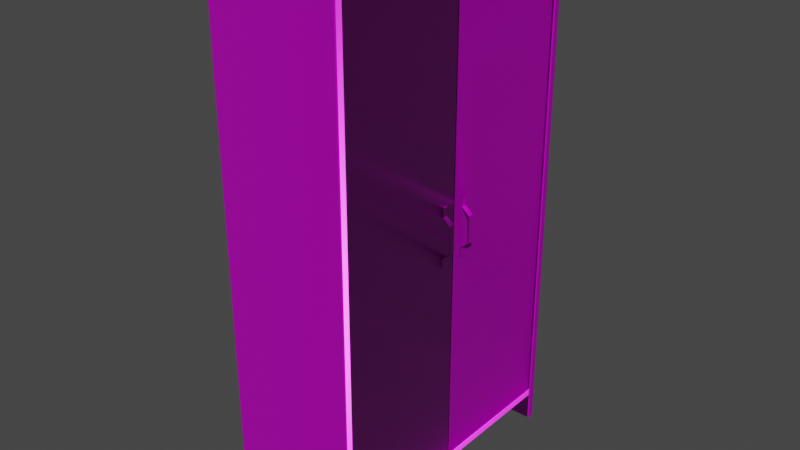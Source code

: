 # Source: shelf_1.blend  (saved by Blender 2.81.16; exported with 4.5.12 LTS)
import bpy
from mathutils import Matrix  # noqa: F401  (used for matrix-valued properties, if any)

bpy.ops.wm.read_factory_settings(use_empty=True)
scene = bpy.context.scene
scene.name = 'Scene'

# ---- images (referenced by path relative to the original .blend; pixels are not part of the script)
import os
ASSET_DIR = os.environ.get("B2B_ASSET_DIR", "")  # directory of the original .blend (textures are referenced by path, not embedded)
HERE = os.path.dirname(os.path.abspath(__file__))  # packed textures are extracted next to this script under _unpacked/

def load_image(name, relpath, width, height, colorspace="sRGB"):
    """Load a texture the original file referenced (path relative to the .blend, or extracted next to this script)."""
    p = next((c for c in (os.path.join(HERE, relpath), os.path.join(ASSET_DIR, relpath)) if relpath and os.path.exists(c)), "")
    if p:
        img = bpy.data.images.load(p, check_existing=True)
        img.name = name
    else:  # same state as the original file: an image datablock whose file is absent (Cycles renders it pink)
        img = bpy.data.images.new(name, width, height)
        img.source = "FILE"
        img.filepath = "//" + (relpath or name)
    img.colorspace_settings.name = colorspace
    return img
img_defaultmaterial_color_ao_png = load_image('DefaultMaterial_Color+AO.png', 'Blender Textures/DefaultMaterial_Color+AO.png', 1024, 1024, 'sRGB')
img_defaultmaterial_height_png = load_image('DefaultMaterial_Height.png', 'Blender Textures/DefaultMaterial_Height.png', 1024, 1024, 'Non-Color')
img_defaultmaterial_metallic_png = load_image('DefaultMaterial_Metallic.png', 'Blender Textures/DefaultMaterial_Metallic.png', 1024, 1024, 'Non-Color')
img_defaultmaterial_roughness_png = load_image('DefaultMaterial_Roughness.png', 'Blender Textures/DefaultMaterial_Roughness.png', 1024, 1024, 'Non-Color')
img_defaultmaterial_normal_png = load_image('DefaultMaterial_Normal.png', 'Blender Textures/DefaultMaterial_Normal.png', 1024, 1024, 'Non-Color')

# ---- materials (node trees are filled in below, after node groups)
mat_material_001 = bpy.data.materials.new('Material.001')
mat_material_001.use_transparent_shadow = False

# ---- node groups
ng_auto_smooth = bpy.data.node_groups.new('Auto Smooth', 'GeometryNodeTree')
_s = ng_auto_smooth.interface.new_socket(name='Geometry', in_out='OUTPUT', socket_type='NodeSocketGeometry')
_s = ng_auto_smooth.interface.new_socket(name='Geometry', in_out='INPUT', socket_type='NodeSocketGeometry')
_s = ng_auto_smooth.interface.new_socket(name='Angle', in_out='INPUT', socket_type='NodeSocketFloat')
_s.subtype = 'ANGLE'
_s.min_value = 0.0
_s.max_value = 3.142
ng_auto_smooth.is_modifier = True
_N = ng_auto_smooth.nodes; _L = ng_auto_smooth.links
n0 = _N.new('NodeGroupOutput'); n0.name = 'Group Output'; n0.location = (480, -100)
n1 = _N.new('NodeGroupInput'); n1.name = 'Group Input'; n1.location = (-420, -300)
n2 = _N.new('NodeGroupInput'); n2.name = 'Group Input.001'; n2.location = (-60, -100)
n3 = _N.new('GeometryNodeSetShadeSmooth'); n3.name = 'Set Shade Smooth'; n3.location = (120, -100)
n3.domain = 'EDGE'
n4 = _N.new('GeometryNodeSetShadeSmooth'); n4.name = 'Set Shade Smooth.001'; n4.location = (300, -100)
n5 = _N.new('GeometryNodeInputMeshEdgeAngle'); n5.name = 'Edge Angle'; n5.location = (-420, -220)
n6 = _N.new('GeometryNodeInputEdgeSmooth'); n6.name = 'Is Edge Smooth'; n6.location = (-60, -160)
n7 = _N.new('GeometryNodeInputShadeSmooth'); n7.name = 'Is Face Smooth'; n7.location = (-240, -340)
n8 = _N.new('FunctionNodeBooleanMath'); n8.name = 'Boolean Math'; n8.location = (-60, -220)
n9 = _N.new('FunctionNodeCompare'); n9.name = 'Compare'; n9.location = (-240, -180)
n9.operation = 'LESS_EQUAL'
_L.new(n5.outputs[0], n9.inputs[0])
_L.new(n4.outputs[0], n0.inputs[0])
_L.new(n1.outputs[1], n9.inputs[1])
_L.new(n9.outputs[0], n8.inputs[0])
_L.new(n7.outputs[0], n8.inputs[1])
_L.new(n2.outputs[0], n3.inputs[0])
_L.new(n6.outputs[0], n3.inputs[1])
_L.new(n3.outputs[0], n4.inputs[0])
_L.new(n8.outputs[0], n3.inputs[2])
n0.is_active_output = True

# ---- material node trees
mat_material_001.use_nodes = True; mat_material_001.node_tree.nodes.clear()
_N = mat_material_001.node_tree.nodes; _L = mat_material_001.node_tree.links
n0 = _N.new('ShaderNodeOutputMaterial'); n0.name = 'Material Output'; n0.location = (300, 300)
n1 = _N.new('ShaderNodeBsdfPrincipled'); n1.name = 'Principled BSDF'; n1.location = (10, 300)
n1.distribution = 'GGX'
n1.subsurface_method = 'BURLEY'
n1.inputs[3].default_value = 1.45
n1.inputs[27].default_value = (0.0, 0.0, 0.0, 1.0)
n1.inputs[28].default_value = 1.0
n2 = _N.new('ShaderNodeTexImage'); n2.name = 'Image Texture'; n2.location = (-383, 507)
n2.image = img_defaultmaterial_color_ao_png
n3 = _N.new('ShaderNodeTexImage'); n3.name = 'Image Texture.001'; n3.location = (-920, -184)
n3.image = img_defaultmaterial_height_png
n4 = _N.new('ShaderNodeTexImage'); n4.name = 'Image Texture.003'; n4.location = (-379, 219)
n4.image = img_defaultmaterial_metallic_png
n5 = _N.new('ShaderNodeTexImage'); n5.name = 'Image Texture.004'; n5.location = (-384, -70)
n5.image = img_defaultmaterial_roughness_png
n6 = _N.new('ShaderNodeTexImage'); n6.name = 'Image Texture.002'; n6.location = (-909, -503)
n6.image = img_defaultmaterial_normal_png
n7 = _N.new('ShaderNodeBump'); n7.name = 'Bump'; n7.location = (-283, -386)
n7.inputs[0].default_value = 0.01
n7.inputs[1].default_value = 8.0
n7.inputs[2].default_value = 1.0
n8 = _N.new('ShaderNodeNormalMap'); n8.name = 'Normal Map'; n8.location = (-541, -548)
_L.new(n1.outputs[0], n0.inputs[0])
_L.new(n2.outputs[0], n1.inputs[0])
_L.new(n4.outputs[0], n1.inputs[1])
_L.new(n5.outputs[0], n1.inputs[2])
_L.new(n6.outputs[0], n8.inputs[1])
_L.new(n8.outputs[0], n7.inputs[4])
_L.new(n3.outputs[0], n7.inputs[3])
_L.new(n7.outputs[0], n1.inputs[5])
n0.is_active_output = True

# ---- world
world_world = bpy.data.worlds.new('World'); scene.world = world_world
world_world.use_nodes = True; world_world.node_tree.nodes.clear()
_N = world_world.node_tree.nodes; _L = world_world.node_tree.links
n0 = _N.new('ShaderNodeOutputWorld'); n0.name = 'World Output'; n0.location = (300, 300)
n1 = _N.new('ShaderNodeBackground'); n1.name = 'Background'; n1.location = (10, 300)
n1.inputs[0].default_value = (0.05088, 0.05088, 0.05088, 1.0)
_L.new(n1.outputs[0], n0.inputs[0])
n0.is_active_output = True
world_world.color = (0.05088, 0.05088, 0.05088)
world_world.use_sun_shadow = False
world_world.sun_shadow_jitter_overblur = 0.0

# ---- meshes
me_plane_001 = bpy.data.meshes.new('Plane.001')
me_plane_001.from_pydata([(-0.245, -0.52, 1.99), (0.245, -0.52, 1.99), (-0.245, 0.52, 1.99), (0.245, 0.52, 1.99), (-0.245, -0.52, 1.96), (0.245, -0.52, 1.96), (-0.245, 0.52, 1.96), (0.245, 0.52, 1.96), (0.24, -0.52, 1.95), (0.24, -0.002, 1.95), (0.24, -0.52, 0.15), (0.24, -0.002, 0.15), (0.22, -0.52, 1.95), (0.22, -0.002, 1.95), (0.22, -0.52, 0.15), (0.22, -0.002, 0.15), (-0.235, -0.52, 1.96), (-0.235, -0.52, 0.14), (-0.235, 0.52, 1.96), (-0.235, 0.52, 0.14), (0.24, -0.06, 1.16), (0.24, -0.06, 0.94), (0.24, -0.04, 1.16), (0.24, -0.04, 0.94), (0.27, -0.06, 1.1), (0.27, -0.04, 1.1), (0.27, -0.06, 1.0), (0.27, -0.04, 1.0), (0.24, -0.06, 0.975), (0.24, -0.04, 0.975), (0.24, -0.04, 1.125), (0.24, -0.06, 1.125), (0.243, -0.06, 1.16), (0.243, -0.06, 0.94), (0.243, -0.04, 1.16), (0.243, -0.04, 0.94), (0.2727, -0.06, 1.101), (0.2727, -0.04, 1.101), (0.2727, -0.06, 0.9987), (0.2727, -0.04, 0.9987), (0.2427, -0.06, 0.9737), (0.2427, -0.04, 0.9737), (0.2427, -0.04, 1.126), (0.2427, -0.06, 1.126), (0.24, -0.004707, 1.95), (0.24, -0.004707, 0.15), (0.22, -0.004707, 1.95), (0.22, -0.004707, 0.15), (0.24, -0.5179, 1.95), (0.24, -0.5179, 0.15), (0.22, -0.5179, 1.95), (0.22, -0.5179, 0.15), (0.24, -0.002, 0.1532), (0.24, -0.52, 0.1532), (0.22, -0.002, 0.1532), (0.22, -0.52, 0.1532), (0.22, -0.004707, 0.1532), (0.24, -0.004707, 0.1532), (0.24, -0.5179, 0.1532), (0.22, -0.5179, 0.1532), (0.24, -0.52, 1.948), (0.22, -0.52, 1.948), (0.24, -0.004707, 1.948), (0.24, -0.5179, 1.948), (0.24, -0.002, 1.948), (0.22, -0.002, 1.948), (0.22, -0.004707, 1.948), (0.22, -0.5179, 1.948), (0.2386, -0.52, 1.95), (0.2386, -0.52, 0.15), (0.2386, -0.002, 0.15), (0.2386, -0.002, 1.95), (0.2386, -0.004707, 1.95), (0.2386, -0.004707, 0.15), (0.2386, -0.5179, 1.95), (0.2386, -0.5179, 0.15), (0.2386, -0.002, 0.1532), (0.2386, -0.52, 0.1532), (0.2386, -0.002, 1.948), (0.2386, -0.52, 1.948), (0.2214, -0.52, 1.95), (0.2214, -0.004707, 1.95), (0.2214, -0.004707, 0.15), (0.2214, -0.5179, 1.95), (0.2214, -0.5179, 0.15), (0.2214, -0.002, 0.1532), (0.2214, -0.52, 0.1532), (0.2214, -0.002, 1.948), (0.2214, -0.52, 1.948), (0.2214, -0.52, 0.15), (0.2214, -0.002, 0.15), (0.2214, -0.002, 1.95), (0.245, 0.52, 1.987), (0.245, -0.52, 1.987), (-0.245, -0.52, 1.987), (-0.245, 0.52, 1.987), (0.245, 0.52, 1.962), (0.245, -0.52, 1.962), (-0.245, -0.52, 1.962), (-0.245, 0.52, 1.962), (0.2387, -0.52, 1.99), (0.2387, 0.52, 1.99), (0.2387, -0.52, 1.96), (0.2387, 0.52, 1.96), (-0.2419, -0.52, 1.99), (-0.2419, 0.52, 1.99), (-0.2419, -0.52, 1.96), (-0.2419, 0.52, 1.96), (-0.2468, -0.5468, 0.0), (-0.25, -0.5468, 0.00321), (-0.2468, -0.55, 0.00321), (0.2468, -0.5468, 0.0), (0.2468, -0.55, 0.00321), (0.25, -0.5468, 0.00321), (-0.2468, -0.5468, 2.0), (-0.2468, -0.55, 1.997), (-0.25, -0.5468, 1.997), (0.2468, -0.5468, 2.0), (0.25, -0.5468, 1.997), (0.2468, -0.55, 1.997), (-0.2468, -0.5232, 0.0), (-0.2468, -0.52, 0.00321), (-0.25, -0.5232, 0.00321), (0.2468, -0.5232, 0.0), (0.25, -0.5232, 0.00321), (0.2468, -0.52, 0.00321), (-0.2468, -0.5232, 2.0), (-0.25, -0.5232, 1.997), (-0.2468, -0.52, 1.997), (0.2468, -0.5232, 2.0), (0.2468, -0.52, 1.997), (0.25, -0.5232, 1.997), (0.2461, -0.55, 0.00321), (0.2461, -0.5468, 0.0), (0.2461, -0.5468, 2.0), (0.2461, -0.55, 1.997), (0.2461, -0.5232, 0.0), (0.2461, -0.52, 0.00321), (0.2461, -0.52, 1.997), (0.2461, -0.5232, 2.0), (0.25, -0.5468, 1.996), (0.2468, -0.55, 1.996), (-0.25, -0.5468, 1.996), (-0.2468, -0.55, 1.996), (0.2468, -0.52, 1.996), (0.25, -0.5232, 1.996), (-0.2468, -0.52, 1.996), (-0.25, -0.5232, 1.996), (0.2461, -0.55, 1.996), (0.2461, -0.52, 1.996), (-0.2468, -0.5241, 0.0), (-0.25, -0.5241, 0.00321), (-0.2468, -0.5241, 2.0), (-0.25, -0.5241, 1.997), (0.25, -0.5241, 1.997), (0.2468, -0.5241, 2.0), (0.2468, -0.5241, 0.0), (0.25, -0.5241, 0.00321), (0.2461, -0.5241, 0.0), (0.2461, -0.5241, 2.0), (0.25, -0.5241, 1.996), (-0.25, -0.5241, 1.996), (-0.25, -0.5463, 0.00321), (-0.2468, -0.5463, 2.0), (0.25, -0.5463, 1.997), (0.2468, -0.5463, 0.0), (-0.2468, -0.5463, 0.0), (-0.25, -0.5463, 1.997), (0.2468, -0.5463, 2.0), (0.25, -0.5463, 0.00321), (0.2461, -0.5463, 0.0), (0.2461, -0.5463, 2.0), (0.25, -0.5463, 1.996), (-0.25, -0.5463, 1.996), (-0.2454, -0.5468, 0.0), (-0.2454, -0.55, 1.997), (-0.2454, -0.52, 0.00321), (-0.2454, -0.5232, 2.0), (-0.2454, -0.55, 0.00321), (-0.2454, -0.5468, 2.0), (-0.2454, -0.5232, 0.0), (-0.2454, -0.52, 1.997), (-0.2454, -0.52, 1.996), (-0.2454, -0.55, 1.996), (-0.2454, -0.5241, 0.0), (-0.2454, -0.5241, 2.0), (-0.2454, -0.5463, 2.0), (-0.2454, -0.5463, 0.0), (0.25, -0.5468, 0.004028), (-0.2468, -0.55, 0.004028), (0.2468, -0.52, 0.004028), (-0.25, -0.5232, 0.004028), (0.2461, -0.55, 0.004028), (0.2468, -0.55, 0.004028), (-0.25, -0.5468, 0.004028), (0.25, -0.5232, 0.004028), (-0.2468, -0.52, 0.004028), (0.2461, -0.52, 0.004028), (0.25, -0.5241, 0.004028), (-0.25, -0.5241, 0.004028), (-0.25, -0.5463, 0.004028), (0.25, -0.5463, 0.004028), (-0.2454, -0.55, 0.004028), (-0.2454, -0.52, 0.004028), (0.24, -0.05912, 1.16), (0.24, -0.05912, 0.94), (0.27, -0.05912, 1.1), (0.27, -0.05912, 1.0), (0.24, -0.05912, 0.975), (0.24, -0.05912, 1.125), (0.243, -0.05912, 1.16), (0.243, -0.05912, 0.94), (0.2727, -0.05912, 1.101), (0.2727, -0.05912, 0.9987), (0.2427, -0.05912, 0.9737), (0.2427, -0.05912, 1.126), (0.24, -0.04081, 0.94), (0.27, -0.04081, 1.1), (0.27, -0.04081, 1.0), (0.24, -0.04081, 0.975), (0.24, -0.04081, 1.125), (0.243, -0.04081, 0.94), (0.2727, -0.04081, 1.101), (0.2727, -0.04081, 0.9987), (0.2427, -0.04081, 0.9737), (0.2427, -0.04081, 1.126), (0.24, -0.04081, 1.16), (0.243, -0.04081, 1.16), (0.24, -0.04, 1.159), (0.24, -0.06, 1.159), (0.243, -0.04, 1.159), (0.243, -0.06, 1.159), (0.243, -0.05912, 1.159), (0.24, -0.05912, 1.159), (0.243, -0.04081, 1.159), (0.24, -0.04081, 1.159), (0.24, -0.06, 0.9415), (0.24, -0.04, 0.9415), (0.243, -0.06, 0.9414), (0.243, -0.04, 0.9414), (0.243, -0.05912, 0.9414), (0.24, -0.05912, 0.9415), (0.243, -0.04081, 0.9414), (0.24, -0.04081, 0.9415), (0.27, -0.04, 1.001), (0.27, -0.06, 1.001), (0.2727, -0.04, 1.0), (0.2727, -0.06, 1.0), (0.2727, -0.05912, 1.0), (0.27, -0.05912, 1.001), (0.2727, -0.04081, 1.0), (0.27, -0.04081, 1.001), (0.2687, -0.04, 0.9989), (0.2687, -0.06, 0.9989), (0.2714, -0.04, 0.9977), (0.2714, -0.06, 0.9977), (0.2714, -0.05912, 0.9977), (0.2687, -0.05912, 0.9989), (0.2714, -0.04081, 0.9977), (0.2687, -0.04081, 0.9989), (0.2411, -0.06, 0.9759), (0.2438, -0.06, 0.9746), (0.2411, -0.05912, 0.9759), (0.2411, -0.04081, 0.9759), (0.2411, -0.04, 0.9759), (0.2438, -0.04, 0.9746), (0.2438, -0.05912, 0.9746), (0.2438, -0.04081, 0.9746), (0.24, -0.04, 0.9737), (0.2427, -0.04, 0.9724), (0.2427, -0.05912, 0.9724), (0.2427, -0.04081, 0.9724), (0.24, -0.06, 0.9737), (0.2427, -0.06, 0.9724), (0.24, -0.05912, 0.9737), (0.24, -0.04081, 0.9737), (0.27, -0.04, 1.099), (0.2727, -0.04, 1.1), (0.2727, -0.05912, 1.1), (0.2727, -0.04081, 1.1), (0.27, -0.06, 1.099), (0.2727, -0.06, 1.1), (0.27, -0.05912, 1.099), (0.27, -0.04081, 1.099), (0.2685, -0.06, 1.101), (0.2685, -0.04, 1.101), (0.2713, -0.06, 1.102), (0.2713, -0.04, 1.102), (0.2713, -0.05912, 1.102), (0.2685, -0.05912, 1.101), (0.2713, -0.04081, 1.102), (0.2685, -0.04081, 1.101), (0.2407, -0.04, 1.124), (0.2434, -0.04, 1.126), (0.2434, -0.05912, 1.126), (0.2434, -0.04081, 1.126), (0.2407, -0.06, 1.124), (0.2434, -0.06, 1.126), (0.2407, -0.05912, 1.124), (0.2407, -0.04081, 1.124), (0.24, -0.06, 1.126), (0.2427, -0.06, 1.127), (0.24, -0.05912, 1.126), (0.24, -0.04081, 1.126), (0.24, -0.04, 1.126), (0.2427, -0.04, 1.127), (0.2427, -0.05912, 1.127), (0.2427, -0.04081, 1.127), (0.1736, -0.52, 1.96), (0.1736, -0.52, 0.14), (0.1736, 0.52, 1.96), (0.1736, 0.52, 0.14), (0.24, 0.52, 1.95), (0.24, 0.002, 1.95), (0.24, 0.52, 0.15), (0.24, 0.002, 0.15), (0.22, 0.52, 1.95), (0.22, 0.002, 1.95), (0.22, 0.52, 0.15), (0.22, 0.002, 0.15), (0.24, 0.06, 1.16), (0.24, 0.06, 0.94), (0.24, 0.04, 1.16), (0.24, 0.04, 0.94), (0.27, 0.06, 1.1), (0.27, 0.04, 1.1), (0.27, 0.06, 1.0), (0.27, 0.04, 1.0), (0.24, 0.06, 0.975), (0.24, 0.04, 0.975), (0.24, 0.04, 1.125), (0.24, 0.06, 1.125), (0.243, 0.06, 1.16), (0.243, 0.06, 0.94), (0.243, 0.04, 1.16), (0.243, 0.04, 0.94), (0.2727, 0.06, 1.101), (0.2727, 0.04, 1.101), (0.2727, 0.06, 0.9987), (0.2727, 0.04, 0.9987), (0.2427, 0.06, 0.9737), (0.2427, 0.04, 0.9737), (0.2427, 0.04, 1.126), (0.2427, 0.06, 1.126), (0.24, 0.004707, 1.95), (0.24, 0.004707, 0.15), (0.22, 0.004707, 1.95), (0.22, 0.004707, 0.15), (0.24, 0.5179, 1.95), (0.24, 0.5179, 0.15), (0.22, 0.5179, 1.95), (0.22, 0.5179, 0.15), (0.24, 0.002, 0.1532), (0.24, 0.52, 0.1532), (0.22, 0.002, 0.1532), (0.22, 0.52, 0.1532), (0.22, 0.004707, 0.1532), (0.24, 0.004707, 0.1532), (0.24, 0.5179, 0.1532), (0.22, 0.5179, 0.1532), (0.24, 0.52, 1.948), (0.22, 0.52, 1.948), (0.24, 0.004707, 1.948), (0.24, 0.5179, 1.948), (0.24, 0.002, 1.948), (0.22, 0.002, 1.948), (0.22, 0.004707, 1.948), (0.22, 0.5179, 1.948), (0.2386, 0.52, 1.95), (0.2386, 0.52, 0.15), (0.2386, 0.002, 0.15), (0.2386, 0.002, 1.95), (0.2386, 0.004707, 1.95), (0.2386, 0.004707, 0.15), (0.2386, 0.5179, 1.95), (0.2386, 0.5179, 0.15), (0.2386, 0.002, 0.1532), (0.2386, 0.52, 0.1532), (0.2386, 0.002, 1.948), (0.2386, 0.52, 1.948), (0.2214, 0.52, 1.95), (0.2214, 0.004707, 1.95), (0.2214, 0.004707, 0.15), (0.2214, 0.5179, 1.95), (0.2214, 0.5179, 0.15), (0.2214, 0.002, 0.1532), (0.2214, 0.52, 0.1532), (0.2214, 0.002, 1.948), (0.2214, 0.52, 1.948), (0.2214, 0.52, 0.15), (0.2214, 0.002, 0.15), (0.2214, 0.002, 1.95), (-0.2468, 0.5468, 0.0), (-0.25, 0.5468, 0.00321), (-0.2468, 0.55, 0.00321), (0.2468, 0.5468, 0.0), (0.2468, 0.55, 0.00321), (0.25, 0.5468, 0.00321), (-0.2468, 0.5468, 2.0), (-0.2468, 0.55, 1.997), (-0.25, 0.5468, 1.997), (0.2468, 0.5468, 2.0), (0.25, 0.5468, 1.997), (0.2468, 0.55, 1.997), (-0.2468, 0.5232, 0.0), (-0.2468, 0.52, 0.00321), (-0.25, 0.5232, 0.00321), (0.2468, 0.5232, 0.0), (0.25, 0.5232, 0.00321), (0.2468, 0.52, 0.00321), (-0.2468, 0.5232, 2.0), (-0.25, 0.5232, 1.997), (-0.2468, 0.52, 1.997), (0.2468, 0.5232, 2.0), (0.2468, 0.52, 1.997), (0.25, 0.5232, 1.997), (0.2461, 0.55, 0.00321), (0.2461, 0.5468, 0.0), (0.2461, 0.5468, 2.0), (0.2461, 0.55, 1.997), (0.2461, 0.5232, 0.0), (0.2461, 0.52, 0.00321), (0.2461, 0.52, 1.997), (0.2461, 0.5232, 2.0), (0.25, 0.5468, 1.996), (0.2468, 0.55, 1.996), (-0.25, 0.5468, 1.996), (-0.2468, 0.55, 1.996), (0.2468, 0.52, 1.996), (0.25, 0.5232, 1.996), (-0.2468, 0.52, 1.996), (-0.25, 0.5232, 1.996), (0.2461, 0.55, 1.996), (0.2461, 0.52, 1.996), (-0.2468, 0.5241, 0.0), (-0.25, 0.5241, 0.00321), (-0.2468, 0.5241, 2.0), (-0.25, 0.5241, 1.997), (0.25, 0.5241, 1.997), (0.2468, 0.5241, 2.0), (0.2468, 0.5241, 0.0), (0.25, 0.5241, 0.00321), (0.2461, 0.5241, 0.0), (0.2461, 0.5241, 2.0), (0.25, 0.5241, 1.996), (-0.25, 0.5241, 1.996), (-0.25, 0.5463, 0.00321), (-0.2468, 0.5463, 2.0), (0.25, 0.5463, 1.997), (0.2468, 0.5463, 0.0), (-0.2468, 0.5463, 0.0), (-0.25, 0.5463, 1.997), (0.2468, 0.5463, 2.0), (0.25, 0.5463, 0.00321), (0.2461, 0.5463, 0.0), (0.2461, 0.5463, 2.0), (0.25, 0.5463, 1.996), (-0.25, 0.5463, 1.996), (-0.2454, 0.5468, 0.0), (-0.2454, 0.55, 1.997), (-0.2454, 0.52, 0.00321), (-0.2454, 0.5232, 2.0), (-0.2454, 0.55, 0.00321), (-0.2454, 0.5468, 2.0), (-0.2454, 0.5232, 0.0), (-0.2454, 0.52, 1.997), (-0.2454, 0.52, 1.996), (-0.2454, 0.55, 1.996), (-0.2454, 0.5241, 0.0), (-0.2454, 0.5241, 2.0), (-0.2454, 0.5463, 2.0), (-0.2454, 0.5463, 0.0), (0.25, 0.5468, 0.004028), (-0.2468, 0.55, 0.004028), (0.2468, 0.52, 0.004028), (-0.25, 0.5232, 0.004028), (0.2461, 0.55, 0.004028), (0.2468, 0.55, 0.004028), (-0.25, 0.5468, 0.004028), (0.25, 0.5232, 0.004028), (-0.2468, 0.52, 0.004028), (0.2461, 0.52, 0.004028), (0.25, 0.5241, 0.004028), (-0.25, 0.5241, 0.004028), (-0.25, 0.5463, 0.004028), (0.25, 0.5463, 0.004028), (-0.2454, 0.55, 0.004028), (-0.2454, 0.52, 0.004028), (0.24, 0.05912, 1.16), (0.24, 0.05912, 0.94), (0.27, 0.05912, 1.1), (0.27, 0.05912, 1.0), (0.24, 0.05912, 0.975), (0.24, 0.05912, 1.125), (0.243, 0.05912, 1.16), (0.243, 0.05912, 0.94), (0.2727, 0.05912, 1.101), (0.2727, 0.05912, 0.9987), (0.2427, 0.05912, 0.9737), (0.2427, 0.05912, 1.126), (0.24, 0.04081, 0.94), (0.27, 0.04081, 1.1), (0.27, 0.04081, 1.0), (0.24, 0.04081, 0.975), (0.24, 0.04081, 1.125), (0.243, 0.04081, 0.94), (0.2727, 0.04081, 1.101), (0.2727, 0.04081, 0.9987), (0.2427, 0.04081, 0.9737), (0.2427, 0.04081, 1.126), (0.24, 0.04081, 1.16), (0.243, 0.04081, 1.16), (0.24, 0.04, 1.159), (0.24, 0.06, 1.159), (0.243, 0.04, 1.159), (0.243, 0.06, 1.159), (0.243, 0.05912, 1.159), (0.24, 0.05912, 1.159), (0.243, 0.04081, 1.159), (0.24, 0.04081, 1.159), (0.24, 0.06, 0.9415), (0.24, 0.04, 0.9415), (0.243, 0.06, 0.9414), (0.243, 0.04, 0.9414), (0.243, 0.05912, 0.9414), (0.24, 0.05912, 0.9415), (0.243, 0.04081, 0.9414), (0.24, 0.04081, 0.9415), (0.27, 0.04, 1.001), (0.27, 0.06, 1.001), (0.2727, 0.04, 1.0), (0.2727, 0.06, 1.0), (0.2727, 0.05912, 1.0), (0.27, 0.05912, 1.001), (0.2727, 0.04081, 1.0), (0.27, 0.04081, 1.001), (0.2687, 0.04, 0.9989), (0.2687, 0.06, 0.9989), (0.2714, 0.04, 0.9977), (0.2714, 0.06, 0.9977), (0.2714, 0.05912, 0.9977), (0.2687, 0.05912, 0.9989), (0.2714, 0.04081, 0.9977), (0.2687, 0.04081, 0.9989), (0.2411, 0.06, 0.9759), (0.2438, 0.06, 0.9746), (0.2411, 0.05912, 0.9759), (0.2411, 0.04081, 0.9759), (0.2411, 0.04, 0.9759), (0.2438, 0.04, 0.9746), (0.2438, 0.05912, 0.9746), (0.2438, 0.04081, 0.9746), (0.24, 0.04, 0.9737), (0.2427, 0.04, 0.9724), (0.2427, 0.05912, 0.9724), (0.2427, 0.04081, 0.9724), (0.24, 0.06, 0.9737), (0.2427, 0.06, 0.9724), (0.24, 0.05912, 0.9737), (0.24, 0.04081, 0.9737), (0.27, 0.04, 1.099), (0.2727, 0.04, 1.1), (0.2727, 0.05912, 1.1), (0.2727, 0.04081, 1.1), (0.27, 0.06, 1.099), (0.2727, 0.06, 1.1), (0.27, 0.05912, 1.099), (0.27, 0.04081, 1.099), (0.2685, 0.06, 1.101), (0.2685, 0.04, 1.101), (0.2713, 0.06, 1.102), (0.2713, 0.04, 1.102), (0.2713, 0.05912, 1.102), (0.2685, 0.05912, 1.101), (0.2713, 0.04081, 1.102), (0.2685, 0.04081, 1.101), (0.2407, 0.04, 1.124), (0.2434, 0.04, 1.126), (0.2434, 0.05912, 1.126), (0.2434, 0.04081, 1.126), (0.2407, 0.06, 1.124), (0.2434, 0.06, 1.126), (0.2407, 0.05912, 1.124), (0.2407, 0.04081, 1.124), (0.24, 0.06, 1.126), (0.2427, 0.06, 1.127), (0.24, 0.05912, 1.126), (0.24, 0.04081, 1.126), (0.24, 0.04, 1.126), (0.2427, 0.04, 1.127), (0.2427, 0.05912, 1.127), (0.2427, 0.04081, 1.127), (-0.245, -0.52, 0.14), (0.245, -0.52, 0.14), (-0.245, 0.52, 0.14), (0.245, 0.52, 0.14), (-0.245, -0.52, 0.11), (0.245, -0.52, 0.11), (-0.245, 0.52, 0.11), (0.245, 0.52, 0.11), (0.245, 0.52, 0.1367), (0.245, -0.52, 0.1367), (-0.245, -0.52, 0.1367), (-0.245, 0.52, 0.1367), (0.245, 0.52, 0.1122), (0.245, -0.52, 0.1122), (-0.245, -0.52, 0.1122), (-0.245, 0.52, 0.1122), (0.2387, -0.52, 0.14), (0.2387, 0.52, 0.14), (0.2387, -0.52, 0.11), (0.2387, 0.52, 0.11), (-0.2419, -0.52, 0.14), (-0.2419, 0.52, 0.14), (-0.2419, -0.52, 0.11), (-0.2419, 0.52, 0.11)], [], [(199, 191, 122, 151), (160, 145, 131, 154), (149, 138, 130, 144), (185, 177, 126, 152), (148, 141, 119, 135), (57, 45, 11, 52), (56, 54, 15, 47), (88, 80, 12, 61), (84, 89, 14, 51), (85, 90, 15, 54), (81, 91, 13, 46), (17, 16, 18, 19), (243, 237, 23, 216), (291, 285, 25, 217), (251, 244, 27, 218), (263, 264, 29, 219), (303, 304, 30, 220), (242, 221, 35, 239), (290, 222, 37, 287), (250, 223, 39, 246), (267, 224, 41, 265), (307, 225, 42, 305), (204, 20, 32, 210), (236, 21, 33, 238), (216, 23, 35, 221), (228, 22, 34, 230), (284, 24, 36, 286), (276, 25, 37, 277), (245, 26, 38, 247), (252, 27, 39, 254), (260, 28, 40, 261), (268, 29, 41, 269), (292, 30, 42, 293), (300, 31, 43, 301), (83, 81, 46, 50), (90, 82, 47, 15), (59, 56, 47, 51), (58, 49, 45, 57), (53, 10, 49, 58), (55, 59, 51, 14), (80, 83, 50, 12), (82, 84, 51, 47), (61, 67, 59, 55), (60, 53, 58, 63), (63, 58, 57, 62), (67, 66, 56, 59), (87, 85, 54, 65), (89, 86, 55, 14), (66, 65, 54, 56), (62, 57, 52, 64), (44, 62, 64, 9), (46, 13, 65, 66), (91, 87, 65, 13), (50, 46, 66, 67), (48, 63, 62, 44), (8, 60, 63, 48), (12, 50, 67, 61), (86, 88, 61, 55), (53, 60, 79, 77), (9, 64, 78, 71), (10, 53, 77, 69), (64, 52, 76, 78), (45, 49, 75, 73), (8, 48, 74, 68), (11, 45, 73, 70), (48, 44, 72, 74), (44, 9, 71, 72), (52, 11, 70, 76), (49, 10, 69, 75), (60, 8, 68, 79), (77, 79, 88, 86), (71, 78, 87, 91), (69, 77, 86, 89), (78, 76, 85, 87), (73, 75, 84, 82), (68, 74, 83, 80), (70, 73, 82, 90), (74, 72, 81, 83), (72, 71, 91, 81), (76, 70, 90, 85), (75, 69, 89, 84), (79, 68, 80, 88), (6, 4, 98, 99), (95, 94, 0, 2), (104, 105, 2, 0), (4, 6, 107, 106), (107, 103, 102, 106), (101, 105, 104, 100), (3, 101, 100, 1), (102, 103, 7, 5), (7, 96, 97, 5), (93, 92, 3, 1), (97, 96, 92, 93), (99, 98, 94, 95), (108, 110, 109), (111, 113, 112), (114, 116, 115), (117, 119, 118), (120, 122, 121), (123, 125, 124), (126, 128, 127), (129, 131, 130), (132, 133, 111, 112), (134, 135, 119, 117), (188, 193, 112, 113), (142, 143, 115, 116), (136, 137, 125, 123), (138, 139, 129, 130), (190, 195, 124, 125), (146, 147, 127, 128), (150, 151, 122, 120), (163, 167, 116, 114), (164, 168, 117, 118), (165, 169, 113, 111), (158, 136, 123, 156), (184, 180, 136, 158), (181, 177, 139, 138), (180, 176, 137, 136), (179, 175, 135, 134), (178, 174, 133, 132), (183, 148, 135, 175), (155, 129, 139, 159), (182, 181, 138, 149), (203, 182, 149, 197), (202, 192, 148, 183), (196, 191, 147, 146), (130, 131, 145, 144), (194, 189, 143, 142), (118, 119, 141, 140), (192, 193, 141, 148), (197, 149, 144, 190), (198, 195, 145, 160), (153, 127, 147, 161), (167, 153, 161, 173), (201, 198, 160, 172), (168, 155, 159, 171), (187, 184, 158, 170), (170, 158, 156, 165), (123, 124, 157, 156), (131, 129, 155, 154), (126, 127, 153, 152), (166, 162, 151, 150), (186, 185, 152, 163), (172, 160, 154, 164), (200, 199, 151, 162), (194, 200, 162, 109), (140, 172, 164, 118), (179, 186, 163, 114), (108, 109, 162, 166), (133, 170, 165, 111), (174, 187, 170, 133), (117, 168, 171, 134), (188, 201, 172, 140), (116, 167, 173, 142), (156, 157, 169, 165), (154, 155, 168, 164), (152, 153, 167, 163), (108, 166, 187, 174), (134, 171, 186, 179), (171, 159, 185, 186), (166, 150, 184, 187), (189, 202, 183, 143), (196, 146, 182, 203), (146, 128, 181, 182), (143, 183, 175, 115), (110, 108, 174, 178), (114, 115, 175, 179), (120, 121, 176, 180), (128, 126, 177, 181), (150, 120, 180, 184), (159, 139, 177, 185), (121, 196, 203, 176), (110, 178, 202, 189), (113, 169, 201, 188), (142, 173, 200, 194), (173, 161, 199, 200), (169, 157, 198, 201), (157, 124, 195, 198), (137, 197, 190, 125), (132, 112, 193, 192), (109, 110, 189, 194), (121, 122, 191, 196), (178, 132, 192, 202), (176, 203, 197, 137), (144, 145, 195, 190), (140, 141, 193, 188), (161, 147, 191, 199), (21, 205, 211, 33), (226, 204, 210, 227), (301, 43, 215, 306), (261, 40, 214, 266), (247, 38, 213, 248), (286, 36, 212, 288), (238, 33, 211, 240), (300, 302, 209, 31), (260, 262, 208, 28), (245, 249, 207, 26), (284, 289, 206, 24), (236, 241, 205, 21), (22, 226, 227, 34), (205, 216, 221, 211), (306, 215, 225, 307), (266, 214, 224, 267), (248, 213, 223, 250), (288, 212, 222, 290), (240, 211, 221, 242), (302, 303, 220, 209), (262, 263, 219, 208), (249, 251, 218, 207), (289, 291, 217, 206), (241, 243, 216, 205), (204, 226, 235, 233), (210, 232, 234, 227), (20, 204, 233, 229), (32, 231, 232, 210), (20, 229, 231, 32), (304, 228, 230, 305), (227, 234, 230, 34), (226, 22, 228, 235), (274, 275, 243, 241), (270, 240, 242, 271), (272, 274, 241, 236), (273, 238, 240, 270), (23, 237, 239, 35), (272, 236, 238, 273), (271, 242, 239, 269), (275, 268, 237, 243), (282, 283, 251, 249), (278, 248, 250, 279), (280, 282, 249, 245), (281, 247, 248, 278), (280, 245, 247, 281), (27, 244, 246, 39), (279, 250, 246, 277), (283, 276, 244, 251), (207, 218, 259, 257), (213, 256, 258, 223), (26, 207, 257, 253), (38, 255, 256, 213), (26, 253, 255, 38), (264, 252, 254, 265), (223, 258, 254, 39), (218, 27, 252, 259), (29, 264, 265, 41), (257, 259, 263, 262), (256, 266, 267, 258), (253, 257, 262, 260), (255, 261, 266, 256), (253, 260, 261, 255), (258, 267, 265, 254), (259, 252, 264, 263), (219, 29, 268, 275), (224, 271, 269, 41), (28, 272, 273, 40), (40, 273, 270, 214), (28, 208, 274, 272), (214, 270, 271, 224), (208, 219, 275, 274), (237, 268, 269, 239), (217, 25, 276, 283), (222, 279, 277, 37), (24, 280, 281, 36), (36, 281, 278, 212), (24, 206, 282, 280), (212, 278, 279, 222), (206, 217, 283, 282), (244, 276, 277, 246), (298, 299, 291, 289), (294, 288, 290, 295), (296, 298, 289, 284), (297, 286, 288, 294), (25, 285, 287, 37), (296, 284, 286, 297), (295, 290, 287, 293), (299, 292, 285, 291), (220, 30, 292, 299), (225, 295, 293, 42), (31, 296, 297, 43), (43, 297, 294, 215), (31, 209, 298, 296), (215, 294, 295, 225), (209, 220, 299, 298), (285, 292, 293, 287), (30, 304, 305, 42), (233, 235, 303, 302), (232, 306, 307, 234), (229, 233, 302, 300), (231, 301, 306, 232), (229, 300, 301, 231), (234, 307, 305, 230), (235, 228, 304, 303), (309, 311, 310, 308), (483, 435, 406, 475), (444, 438, 415, 429), (433, 428, 414, 422), (469, 436, 410, 461), (432, 419, 403, 425), (357, 352, 315, 345), (356, 347, 319, 354), (388, 361, 316, 380), (384, 351, 318, 389), (385, 354, 319, 390), (381, 346, 317, 391), (527, 500, 323, 521), (575, 501, 325, 569), (535, 502, 327, 528), (547, 503, 329, 548), (587, 504, 330, 588), (526, 523, 335, 505), (574, 571, 337, 506), (534, 530, 339, 507), (551, 549, 341, 508), (591, 589, 342, 509), (488, 494, 332, 320), (520, 522, 333, 321), (500, 505, 335, 323), (512, 514, 334, 322), (568, 570, 336, 324), (560, 561, 337, 325), (529, 531, 338, 326), (536, 538, 339, 327), (544, 545, 340, 328), (552, 553, 341, 329), (576, 577, 342, 330), (584, 585, 343, 331), (383, 350, 346, 381), (390, 319, 347, 382), (359, 351, 347, 356), (358, 357, 345, 349), (353, 358, 349, 314), (355, 318, 351, 359), (380, 316, 350, 383), (382, 347, 351, 384), (361, 355, 359, 367), (360, 363, 358, 353), (363, 362, 357, 358), (367, 359, 356, 366), (387, 365, 354, 385), (389, 318, 355, 386), (366, 356, 354, 365), (362, 364, 352, 357), (344, 313, 364, 362), (346, 366, 365, 317), (391, 317, 365, 387), (350, 367, 366, 346), (348, 344, 362, 363), (312, 348, 363, 360), (316, 361, 367, 350), (386, 355, 361, 388), (353, 377, 379, 360), (313, 371, 378, 364), (314, 369, 377, 353), (364, 378, 376, 352), (345, 373, 375, 349), (312, 368, 374, 348), (315, 370, 373, 345), (348, 374, 372, 344), (344, 372, 371, 313), (352, 376, 370, 315), (349, 375, 369, 314), (360, 379, 368, 312), (377, 386, 388, 379), (371, 391, 387, 378), (369, 389, 386, 377), (378, 387, 385, 376), (373, 382, 384, 375), (368, 380, 383, 374), (370, 390, 382, 373), (374, 383, 381, 372), (372, 381, 391, 371), (376, 385, 390, 370), (375, 384, 389, 369), (379, 388, 380, 368), (392, 393, 394), (395, 396, 397), (398, 399, 400), (401, 402, 403), (404, 405, 406), (407, 408, 409), (410, 411, 412), (413, 414, 415), (416, 396, 395, 417), (418, 401, 403, 419), (472, 397, 396, 477), (426, 400, 399, 427), (420, 407, 409, 421), (422, 414, 413, 423), (474, 409, 408, 479), (430, 412, 411, 431), (434, 404, 406, 435), (447, 398, 400, 451), (448, 402, 401, 452), (449, 395, 397, 453), (442, 440, 407, 420), (468, 442, 420, 464), (465, 422, 423, 461), (464, 420, 421, 460), (463, 418, 419, 459), (462, 416, 417, 458), (467, 459, 419, 432), (439, 443, 423, 413), (466, 433, 422, 465), (487, 481, 433, 466), (486, 467, 432, 476), (480, 430, 431, 475), (414, 428, 429, 415), (478, 426, 427, 473), (402, 424, 425, 403), (476, 432, 425, 477), (481, 474, 428, 433), (482, 444, 429, 479), (437, 445, 431, 411), (451, 457, 445, 437), (485, 456, 444, 482), (452, 455, 443, 439), (471, 454, 442, 468), (454, 449, 440, 442), (407, 440, 441, 408), (415, 438, 439, 413), (410, 436, 437, 411), (450, 434, 435, 446), (470, 447, 436, 469), (456, 448, 438, 444), (484, 446, 435, 483), (478, 393, 446, 484), (424, 402, 448, 456), (463, 398, 447, 470), (392, 450, 446, 393), (417, 395, 449, 454), (458, 417, 454, 471), (401, 418, 455, 452), (472, 424, 456, 485), (400, 426, 457, 451), (440, 449, 453, 441), (438, 448, 452, 439), (436, 447, 451, 437), (392, 458, 471, 450), (418, 463, 470, 455), (455, 470, 469, 443), (450, 471, 468, 434), (473, 427, 467, 486), (480, 487, 466, 430), (430, 466, 465, 412), (427, 399, 459, 467), (394, 462, 458, 392), (398, 463, 459, 399), (404, 464, 460, 405), (412, 465, 461, 410), (434, 468, 464, 404), (443, 469, 461, 423), (405, 460, 487, 480), (394, 473, 486, 462), (397, 472, 485, 453), (426, 478, 484, 457), (457, 484, 483, 445), (453, 485, 482, 441), (441, 482, 479, 408), (421, 409, 474, 481), (416, 476, 477, 396), (393, 478, 473, 394), (405, 480, 475, 406), (462, 486, 476, 416), (460, 421, 481, 487), (428, 474, 479, 429), (424, 472, 477, 425), (445, 483, 475, 431), (321, 333, 495, 489), (510, 511, 494, 488), (585, 590, 499, 343), (545, 550, 498, 340), (531, 532, 497, 338), (570, 572, 496, 336), (522, 524, 495, 333), (584, 331, 493, 586), (544, 328, 492, 546), (529, 326, 491, 533), (568, 324, 490, 573), (520, 321, 489, 525), (322, 334, 511, 510), (489, 495, 505, 500), (590, 591, 509, 499), (550, 551, 508, 498), (532, 534, 507, 497), (572, 574, 506, 496), (524, 526, 505, 495), (586, 493, 504, 587), (546, 492, 503, 547), (533, 491, 502, 535), (573, 490, 501, 575), (525, 489, 500, 527), (488, 517, 519, 510), (494, 511, 518, 516), (320, 513, 517, 488), (332, 494, 516, 515), (320, 332, 515, 513), (588, 589, 514, 512), (511, 334, 514, 518), (510, 519, 512, 322), (558, 525, 527, 559), (554, 555, 526, 524), (556, 520, 525, 558), (557, 554, 524, 522), (323, 335, 523, 521), (556, 557, 522, 520), (555, 553, 523, 526), (559, 527, 521, 552), (566, 533, 535, 567), (562, 563, 534, 532), (564, 529, 533, 566), (565, 562, 532, 531), (564, 565, 531, 529), (327, 339, 530, 528), (563, 561, 530, 534), (567, 535, 528, 560), (491, 541, 543, 502), (497, 507, 542, 540), (326, 537, 541, 491), (338, 497, 540, 539), (326, 338, 539, 537), (548, 549, 538, 536), (507, 339, 538, 542), (502, 543, 536, 327), (329, 341, 549, 548), (541, 546, 547, 543), (540, 542, 551, 550), (537, 544, 546, 541), (539, 540, 550, 545), (537, 539, 545, 544), (542, 538, 549, 551), (543, 547, 548, 536), (503, 559, 552, 329), (508, 341, 553, 555), (328, 340, 557, 556), (340, 498, 554, 557), (328, 556, 558, 492), (498, 508, 555, 554), (492, 558, 559, 503), (521, 523, 553, 552), (501, 567, 560, 325), (506, 337, 561, 563), (324, 336, 565, 564), (336, 496, 562, 565), (324, 564, 566, 490), (496, 506, 563, 562), (490, 566, 567, 501), (528, 530, 561, 560), (582, 573, 575, 583), (578, 579, 574, 572), (580, 568, 573, 582), (581, 578, 572, 570), (325, 337, 571, 569), (580, 581, 570, 568), (579, 577, 571, 574), (583, 575, 569, 576), (504, 583, 576, 330), (509, 342, 577, 579), (331, 343, 581, 580), (343, 499, 578, 581), (331, 580, 582, 493), (499, 509, 579, 578), (493, 582, 583, 504), (569, 571, 577, 576), (330, 342, 589, 588), (517, 586, 587, 519), (516, 518, 591, 590), (513, 584, 586, 517), (515, 516, 590, 585), (513, 515, 585, 584), (518, 514, 589, 591), (519, 587, 588, 512), (598, 596, 606, 607), (603, 602, 592, 594), (612, 613, 594, 592), (596, 598, 615, 614), (615, 611, 610, 614), (609, 613, 612, 608), (595, 609, 608, 593), (610, 611, 599, 597), (599, 604, 605, 597), (601, 600, 595, 593), (605, 604, 600, 601), (607, 606, 602, 603)])
me_plane_001.polygons.foreach_set('use_smooth', [True] * 582)
_k = set([(0, 94), (0, 104), (1, 93), (1, 100), (2, 95), (2, 105), (3, 92), (3, 101), (4, 98), (4, 106), (5, 97), (5, 102), (6, 99), (6, 107), (7, 96), (7, 103), (16, 17), (16, 18), (17, 19), (18, 19), (92, 96), (93, 97), (94, 98), (95, 99), (100, 104), (101, 105), (102, 106), (103, 107), (308, 309), (308, 310), (309, 311), (310, 311), (592, 602), (592, 612), (593, 601), (593, 608), (594, 603), (594, 613), (595, 600), (595, 609), (596, 606), (596, 614), (597, 605), (597, 610), (598, 607), (598, 615), (599, 604), (599, 611), (600, 604), (601, 605), (602, 606), (603, 607), (608, 612), (609, 613), (610, 614), (611, 615)])
me_plane_001.attributes.new('sharp_edge', 'BOOLEAN', 'EDGE').data.foreach_set('value', [ (min(e.vertices), max(e.vertices)) in _k for e in me_plane_001.edges])
_uv = me_plane_001.uv_layers.new(name='UVMap')
_uv.uv.foreach_set('vector', [0.8643, 0.2361, 0.8642, 0.2361, 0.8642, 0.236, 0.8643, 0.236, 0.9043, 0.2362, 0.9042, 0.2362, 0.9042, 0.236, 0.9043, 0.236, 0.6274, 0.419, 0.6274, 0.4192, 0.6273, 0.4192, 0.6273, 0.419, 0.6137, 0.00776, 0.6137, 0.007572, 0.614, 0.007573, 0.614, 0.00776, 0.512, 0.01363, 0.5119, 0.01363, 0.5119, 0.01344, 0.512, 0.01342, 0.8493, 0.393, 0.8493, 0.3923, 0.8499, 0.3923, 0.8499, 0.393, 0.3512, 0.6471, 0.3512, 0.6476, 0.3505, 0.6476, 0.3505, 0.6471, 0.9782, 0.6071, 0.9782, 0.6076, 0.978, 0.6076, 0.978, 0.6071, 0.9644, 0.2355, 0.9644, 0.2351, 0.9647, 0.2351, 0.9647, 0.2355, 0.9644, 0.3429, 0.9644, 0.3423, 0.9647, 0.3423, 0.9647, 0.3429, 0.7232, 0.6471, 0.7232, 0.6476, 0.7229, 0.6476, 0.7229, 0.6471, 0.3832, 0.2218, 0.006633, 0.2218, 0.006633, 0.006633, 0.3832, 0.006633, 0.3733, 0.2948, 0.3732, 0.2948, 0.3732, 0.2945, 0.3733, 0.2945, 0.3733, 0.3309, 0.3732, 0.3309, 0.3732, 0.3305, 0.3733, 0.3305, 0.3733, 0.3101, 0.3732, 0.3101, 0.3732, 0.3098, 0.3733, 0.3098, 0.3733, 0.302, 0.3732, 0.302, 0.3732, 0.3017, 0.3733, 0.3017, 0.3733, 0.3387, 0.3732, 0.3387, 0.3732, 0.3386, 0.3733, 0.3386, 0.3545, 0.4188, 0.3545, 0.4185, 0.3546, 0.4185, 0.3546, 0.4188, 0.3545, 0.4551, 0.3545, 0.4547, 0.3546, 0.4547, 0.3546, 0.4551, 0.3545, 0.4338, 0.3545, 0.4335, 0.3546, 0.4335, 0.3546, 0.4338, 0.3545, 0.4257, 0.3545, 0.4255, 0.3546, 0.4255, 0.3546, 0.4257, 0.3545, 0.463, 0.3545, 0.4628, 0.3546, 0.4628, 0.3546, 0.463, 0.3771, 0.3458, 0.3773, 0.3458, 0.3773, 0.3464, 0.3771, 0.3464, 0.4417, 0.446, 0.442, 0.446, 0.442, 0.4466, 0.4417, 0.4466, 0.3733, 0.2945, 0.3732, 0.2945, 0.3732, 0.2939, 0.3733, 0.2939, 0.3573, 0.3392, 0.3573, 0.3394, 0.3566, 0.3394, 0.3566, 0.3392, 0.4086, 0.4519, 0.4089, 0.4522, 0.4086, 0.4528, 0.4083, 0.4525, 0.351, 0.3267, 0.351, 0.327, 0.3505, 0.3272, 0.3505, 0.3269, 0.4293, 0.4522, 0.4296, 0.4522, 0.4298, 0.4528, 0.4295, 0.4528, 0.3513, 0.306, 0.351, 0.3063, 0.3505, 0.306, 0.3507, 0.3058, 0.4345, 0.4462, 0.4347, 0.446, 0.435, 0.4465, 0.4348, 0.4468, 0.3573, 0.3008, 0.3573, 0.3011, 0.3567, 0.3008, 0.3567, 0.3006, 0.3571, 0.332, 0.3573, 0.3321, 0.3567, 0.3324, 0.3566, 0.3323, 0.4035, 0.446, 0.4037, 0.446, 0.4034, 0.4465, 0.4033, 0.4465, 0.7232, 0.5409, 0.7232, 0.6471, 0.7229, 0.6471, 0.7229, 0.5409, 0.9644, 0.3423, 0.9644, 0.3417, 0.9647, 0.3417, 0.9647, 0.3423, 0.3512, 0.5409, 0.3512, 0.6471, 0.3505, 0.6471, 0.3505, 0.5409, 0.7431, 0.393, 0.7431, 0.3923, 0.8493, 0.3923, 0.8493, 0.393, 0.7427, 0.393, 0.7427, 0.3923, 0.7431, 0.3923, 0.7431, 0.393, 0.3512, 0.5405, 0.3512, 0.5409, 0.3505, 0.5409, 0.3505, 0.5405, 0.7232, 0.5405, 0.7232, 0.5409, 0.7229, 0.5409, 0.7229, 0.5405, 0.9644, 0.3417, 0.9644, 0.2355, 0.9647, 0.2355, 0.9647, 0.3417, 0.7224, 0.5405, 0.7224, 0.5409, 0.3512, 0.5409, 0.3512, 0.5405, 0.7427, 0.7642, 0.7427, 0.393, 0.7431, 0.393, 0.7431, 0.7642, 0.7431, 0.7642, 0.7431, 0.393, 0.8493, 0.393, 0.8493, 0.7642, 0.7224, 0.5409, 0.7224, 0.6471, 0.3512, 0.6471, 0.3512, 0.5409, 0.9644, 0.7143, 0.9644, 0.3429, 0.9647, 0.3429, 0.9647, 0.7143, 0.9782, 0.2351, 0.9782, 0.2357, 0.978, 0.2357, 0.978, 0.2351, 0.7224, 0.6471, 0.7224, 0.6476, 0.3512, 0.6476, 0.3512, 0.6471, 0.8493, 0.7642, 0.8493, 0.393, 0.8499, 0.393, 0.8499, 0.7642, 0.8493, 0.7647, 0.8493, 0.7642, 0.8499, 0.7642, 0.8499, 0.7647, 0.7229, 0.6471, 0.7229, 0.6476, 0.7224, 0.6476, 0.7224, 0.6471, 0.9644, 0.7148, 0.9644, 0.7143, 0.9647, 0.7143, 0.9647, 0.7148, 0.7229, 0.5409, 0.7229, 0.6471, 0.7224, 0.6471, 0.7224, 0.5409, 0.7431, 0.7647, 0.7431, 0.7642, 0.8493, 0.7642, 0.8493, 0.7647, 0.7427, 0.7647, 0.7427, 0.7642, 0.7431, 0.7642, 0.7431, 0.7647, 0.7229, 0.5405, 0.7229, 0.5409, 0.7224, 0.5409, 0.7224, 0.5405, 0.9782, 0.2357, 0.9782, 0.6071, 0.978, 0.6071, 0.978, 0.2357, 0.9821, 0.2357, 0.9821, 0.6071, 0.9818, 0.6071, 0.9818, 0.2357, 0.9606, 0.7148, 0.9606, 0.7143, 0.9608, 0.7143, 0.9608, 0.7148, 0.9821, 0.2351, 0.9821, 0.2357, 0.9818, 0.2357, 0.9818, 0.2351, 0.9606, 0.7143, 0.9605, 0.3429, 0.9608, 0.3429, 0.9608, 0.7143, 0.9605, 0.3417, 0.9606, 0.2355, 0.9608, 0.2355, 0.9608, 0.3417, 0.727, 0.5405, 0.727, 0.5409, 0.7267, 0.5409, 0.7267, 0.5405, 0.9605, 0.3423, 0.9605, 0.3417, 0.9608, 0.3417, 0.9608, 0.3423, 0.727, 0.5409, 0.727, 0.6471, 0.7267, 0.6471, 0.7267, 0.5409, 0.727, 0.6471, 0.727, 0.6476, 0.7267, 0.6476, 0.7267, 0.6471, 0.9605, 0.3429, 0.9605, 0.3423, 0.9608, 0.3423, 0.9608, 0.3429, 0.9606, 0.2355, 0.9606, 0.2351, 0.9608, 0.2351, 0.9608, 0.2355, 0.9821, 0.6071, 0.9821, 0.6076, 0.9818, 0.6076, 0.9818, 0.6071, 0.9818, 0.2357, 0.9818, 0.6071, 0.9782, 0.6071, 0.9782, 0.2357, 0.9608, 0.7148, 0.9608, 0.7143, 0.9644, 0.7143, 0.9644, 0.7148, 0.9818, 0.2351, 0.9818, 0.2357, 0.9782, 0.2357, 0.9782, 0.2351, 0.9608, 0.7143, 0.9608, 0.3429, 0.9644, 0.3429, 0.9644, 0.7143, 0.9608, 0.3417, 0.9608, 0.2355, 0.9644, 0.2355, 0.9644, 0.3417, 0.7267, 0.5405, 0.7267, 0.5409, 0.7232, 0.5409, 0.7232, 0.5405, 0.9608, 0.3423, 0.9608, 0.3417, 0.9644, 0.3417, 0.9644, 0.3423, 0.7267, 0.5409, 0.7267, 0.6471, 0.7232, 0.6471, 0.7232, 0.5409, 0.7267, 0.6471, 0.7267, 0.6476, 0.7232, 0.6476, 0.7232, 0.6471, 0.9608, 0.3429, 0.9608, 0.3423, 0.9644, 0.3423, 0.9644, 0.3429, 0.9608, 0.2355, 0.9608, 0.2351, 0.9644, 0.2351, 0.9644, 0.2355, 0.9818, 0.6071, 0.9818, 0.6076, 0.9782, 0.6076, 0.9782, 0.6071, 0.2218, 0.752, 0.006633, 0.752, 0.006633, 0.7515, 0.2218, 0.7515, 0.2218, 0.7464, 0.006633, 0.7464, 0.006633, 0.7457, 0.2218, 0.7457, 0.9701, 0.2218, 0.9701, 0.006633, 0.9707, 0.006633, 0.9707, 0.2218, 0.006633, 0.752, 0.2218, 0.752, 0.2218, 0.7526, 0.006633, 0.7526, 0.2218, 0.7526, 0.2218, 0.852, 0.006633, 0.852, 0.006633, 0.7526, 0.8707, 0.006633, 0.9701, 0.006633, 0.9701, 0.2218, 0.8707, 0.2218, 0.8694, 0.006633, 0.8707, 0.006633, 0.8707, 0.2218, 0.8694, 0.2218, 0.006633, 0.852, 0.2218, 0.852, 0.2218, 0.8533, 0.006633, 0.8533, 0.8631, 0.006633, 0.8636, 0.006633, 0.8636, 0.2218, 0.8631, 0.2218, 0.8687, 0.2218, 0.8687, 0.006633, 0.8694, 0.006633, 0.8694, 0.2218, 0.8636, 0.2218, 0.8636, 0.006633, 0.8687, 0.006633, 0.8687, 0.2218, 0.2218, 0.7515, 0.006633, 0.7515, 0.006633, 0.7464, 0.2218, 0.7464, 0.8691, 0.2351, 0.8698, 0.2358, 0.8689, 0.236, 0.9091, 0.6546, 0.9089, 0.6537, 0.9098, 0.6539, 0.8691, 0.6547, 0.8689, 0.6538, 0.8698, 0.654, 0.9091, 0.2351, 0.9098, 0.2358, 0.9089, 0.236, 0.864, 0.2351, 0.8642, 0.236, 0.8633, 0.2358, 0.9039, 0.6546, 0.9032, 0.6539, 0.9041, 0.6537, 0.8639, 0.6547, 0.8632, 0.654, 0.8641, 0.6538, 0.904, 0.2351, 0.9042, 0.236, 0.9033, 0.2358, 0.512, 0.4259, 0.512, 0.4269, 0.5119, 0.4269, 0.5119, 0.4259, 0.512, 0.01249, 0.512, 0.01342, 0.5119, 0.01344, 0.5119, 0.01249, 0.909, 0.6536, 0.9099, 0.6537, 0.9098, 0.6539, 0.9089, 0.6537, 0.869, 0.6537, 0.8699, 0.6537, 0.8698, 0.654, 0.8689, 0.6538, 0.512, 0.4318, 0.512, 0.4327, 0.5119, 0.4327, 0.5119, 0.4318, 0.512, 0.006665, 0.512, 0.007606, 0.5119, 0.007606, 0.5119, 0.006665, 0.9032, 0.6537, 0.9041, 0.6536, 0.9041, 0.6537, 0.9032, 0.6539, 0.8631, 0.6537, 0.8641, 0.6537, 0.8641, 0.6538, 0.8632, 0.654, 0.8642, 0.2351, 0.8643, 0.236, 0.8642, 0.236, 0.864, 0.2351, 0.8689, 0.6548, 0.8689, 0.6538, 0.8689, 0.6538, 0.8691, 0.6547, 0.9089, 0.236, 0.909, 0.2351, 0.9091, 0.2351, 0.9089, 0.236, 0.9089, 0.6547, 0.9089, 0.6537, 0.9089, 0.6537, 0.9091, 0.6546, 0.512, 0.4316, 0.512, 0.4318, 0.5119, 0.4318, 0.5119, 0.4316, 0.6137, 0.4316, 0.6137, 0.4318, 0.512, 0.4318, 0.512, 0.4316, 0.6137, 0.006633, 0.6137, 0.007572, 0.512, 0.007606, 0.512, 0.006665, 0.6137, 0.4318, 0.6137, 0.4327, 0.512, 0.4327, 0.512, 0.4318, 0.6137, 0.01246, 0.6137, 0.0134, 0.512, 0.01342, 0.512, 0.01249, 0.6137, 0.426, 0.6137, 0.4269, 0.512, 0.4269, 0.512, 0.4259, 0.6137, 0.01363, 0.512, 0.01363, 0.512, 0.01342, 0.6137, 0.0134, 0.5119, 0.007793, 0.5119, 0.007606, 0.512, 0.007606, 0.512, 0.007793, 0.7291, 0.419, 0.7291, 0.4192, 0.6274, 0.4192, 0.6274, 0.419, 0.7291, 0.0068, 0.7291, 0.419, 0.6274, 0.419, 0.6274, 0.006798, 0.6137, 0.4258, 0.512, 0.4258, 0.512, 0.01363, 0.6137, 0.01363, 0.8633, 0.236, 0.8642, 0.2361, 0.8641, 0.6537, 0.8631, 0.6537, 0.9033, 0.2358, 0.9042, 0.236, 0.9042, 0.2362, 0.9033, 0.2361, 0.8689, 0.2361, 0.8699, 0.236, 0.8699, 0.6537, 0.869, 0.6537, 0.9089, 0.236, 0.9098, 0.2358, 0.9099, 0.2361, 0.9089, 0.2362, 0.512, 0.4258, 0.5119, 0.4258, 0.5119, 0.01363, 0.512, 0.01363, 0.6274, 0.006798, 0.6274, 0.419, 0.6273, 0.419, 0.6274, 0.006798, 0.9042, 0.6536, 0.9041, 0.6536, 0.9042, 0.2362, 0.9043, 0.2362, 0.8642, 0.6538, 0.8641, 0.6538, 0.8641, 0.6537, 0.8642, 0.6536, 0.8689, 0.6538, 0.8642, 0.6538, 0.8642, 0.6536, 0.8689, 0.6536, 0.9089, 0.6536, 0.9042, 0.6536, 0.9043, 0.2362, 0.9089, 0.2362, 0.5119, 0.01238, 0.5119, 0.007793, 0.512, 0.007793, 0.512, 0.01237, 0.6137, 0.427, 0.6137, 0.4316, 0.512, 0.4316, 0.512, 0.427, 0.512, 0.427, 0.512, 0.4316, 0.5119, 0.4316, 0.5119, 0.427, 0.9039, 0.6546, 0.9041, 0.6537, 0.9042, 0.6537, 0.9042, 0.6547, 0.9042, 0.236, 0.904, 0.2351, 0.9042, 0.2351, 0.9043, 0.236, 0.8639, 0.6547, 0.8641, 0.6538, 0.8642, 0.6538, 0.8642, 0.6548, 0.869, 0.2351, 0.8689, 0.236, 0.8643, 0.236, 0.8642, 0.2351, 0.6137, 0.01234, 0.6137, 0.00776, 0.614, 0.00776, 0.614, 0.01234, 0.9089, 0.2362, 0.9043, 0.2362, 0.9043, 0.236, 0.9089, 0.236, 0.8689, 0.2361, 0.8643, 0.2361, 0.8643, 0.236, 0.8689, 0.236, 0.8689, 0.2361, 0.8689, 0.2361, 0.8689, 0.236, 0.8689, 0.236, 0.9089, 0.2362, 0.9089, 0.2362, 0.9089, 0.236, 0.9089, 0.236, 0.6137, 0.01246, 0.6137, 0.01234, 0.614, 0.01234, 0.614, 0.01246, 0.8691, 0.2351, 0.8689, 0.236, 0.8689, 0.236, 0.869, 0.2351, 0.512, 0.4269, 0.512, 0.427, 0.5119, 0.427, 0.5119, 0.4269, 0.6137, 0.4269, 0.6137, 0.427, 0.512, 0.427, 0.512, 0.4269, 0.5119, 0.01249, 0.5119, 0.01238, 0.512, 0.01237, 0.512, 0.01249, 0.909, 0.6536, 0.9089, 0.6536, 0.9089, 0.2362, 0.9089, 0.2362, 0.8689, 0.6538, 0.8689, 0.6538, 0.8689, 0.6536, 0.869, 0.6537, 0.9042, 0.6547, 0.9042, 0.6537, 0.9089, 0.6537, 0.9089, 0.6547, 0.9043, 0.236, 0.9042, 0.2351, 0.909, 0.2351, 0.9089, 0.236, 0.8642, 0.6548, 0.8642, 0.6538, 0.8689, 0.6538, 0.8689, 0.6548, 0.614, 0.4269, 0.614, 0.427, 0.6137, 0.427, 0.6137, 0.4269, 0.512, 0.01249, 0.512, 0.01237, 0.6137, 0.01234, 0.6137, 0.01246, 0.512, 0.01237, 0.512, 0.007793, 0.6137, 0.00776, 0.6137, 0.01234, 0.614, 0.427, 0.614, 0.4316, 0.6137, 0.4316, 0.6137, 0.427, 0.614, 0.4258, 0.6137, 0.4258, 0.6137, 0.01363, 0.614, 0.01363, 0.7294, 0.0068, 0.7294, 0.419, 0.7291, 0.419, 0.7291, 0.0068, 0.7294, 0.419, 0.7294, 0.4192, 0.7291, 0.4192, 0.7291, 0.419, 0.614, 0.01363, 0.6137, 0.01363, 0.6137, 0.0134, 0.614, 0.0134, 0.614, 0.426, 0.614, 0.4269, 0.6137, 0.4269, 0.6137, 0.426, 0.614, 0.01246, 0.614, 0.0134, 0.6137, 0.0134, 0.6137, 0.01246, 0.614, 0.4318, 0.614, 0.4327, 0.6137, 0.4327, 0.6137, 0.4318, 0.614, 0.006633, 0.614, 0.007573, 0.6137, 0.007572, 0.6137, 0.006633, 0.614, 0.4316, 0.614, 0.4318, 0.6137, 0.4318, 0.6137, 0.4316, 0.512, 0.007793, 0.512, 0.007606, 0.6137, 0.007572, 0.6137, 0.00776, 0.7294, 0.006635, 0.7294, 0.0068, 0.7291, 0.0068, 0.7291, 0.006633, 0.614, 0.426, 0.6137, 0.426, 0.6137, 0.4258, 0.614, 0.4258, 0.9089, 0.6537, 0.9089, 0.6537, 0.9089, 0.6536, 0.909, 0.6536, 0.869, 0.6537, 0.8689, 0.6536, 0.8689, 0.2361, 0.8689, 0.2361, 0.8689, 0.6536, 0.8642, 0.6536, 0.8643, 0.2361, 0.8689, 0.2361, 0.9089, 0.6537, 0.9042, 0.6537, 0.9042, 0.6536, 0.9089, 0.6536, 0.9042, 0.6537, 0.9041, 0.6537, 0.9041, 0.6536, 0.9042, 0.6536, 0.6274, 0.006661, 0.6274, 0.006798, 0.6274, 0.006798, 0.6273, 0.006696, 0.512, 0.4259, 0.5119, 0.4259, 0.5119, 0.4258, 0.512, 0.4258, 0.8689, 0.236, 0.8698, 0.2358, 0.8699, 0.236, 0.8689, 0.2361, 0.8633, 0.2358, 0.8642, 0.236, 0.8642, 0.2361, 0.8633, 0.236, 0.6137, 0.426, 0.512, 0.4259, 0.512, 0.4258, 0.6137, 0.4258, 0.7291, 0.006633, 0.7291, 0.0068, 0.6274, 0.006798, 0.6274, 0.006661, 0.9033, 0.2361, 0.9042, 0.2362, 0.9041, 0.6536, 0.9032, 0.6537, 0.9089, 0.2362, 0.9099, 0.2361, 0.9099, 0.6537, 0.909, 0.6536, 0.8642, 0.6536, 0.8641, 0.6537, 0.8642, 0.2361, 0.8643, 0.2361, 0.3773, 0.2945, 0.3771, 0.2945, 0.3771, 0.2939, 0.3773, 0.2939, 0.3733, 0.3458, 0.3771, 0.3458, 0.3771, 0.3464, 0.3733, 0.3464, 0.3505, 0.463, 0.3505, 0.4628, 0.3507, 0.4628, 0.3507, 0.463, 0.3505, 0.4257, 0.3505, 0.4255, 0.3507, 0.4255, 0.3507, 0.4257, 0.3505, 0.4338, 0.3505, 0.4335, 0.3507, 0.4335, 0.3507, 0.4338, 0.3505, 0.4551, 0.3505, 0.4547, 0.3507, 0.4547, 0.3507, 0.4551, 0.3505, 0.4188, 0.3505, 0.4185, 0.3507, 0.4185, 0.3507, 0.4188, 0.3773, 0.3387, 0.3771, 0.3387, 0.3771, 0.3386, 0.3773, 0.3386, 0.3773, 0.302, 0.3771, 0.302, 0.3771, 0.3017, 0.3773, 0.3017, 0.3773, 0.3101, 0.3771, 0.3101, 0.3771, 0.3098, 0.3773, 0.3098, 0.3773, 0.3309, 0.3771, 0.3309, 0.3771, 0.3305, 0.3773, 0.3305, 0.3773, 0.2948, 0.3771, 0.2948, 0.3771, 0.2945, 0.3773, 0.2945, 0.3732, 0.3458, 0.3733, 0.3458, 0.3733, 0.3464, 0.3732, 0.3464, 0.3771, 0.2945, 0.3733, 0.2945, 0.3733, 0.2939, 0.3771, 0.2939, 0.3507, 0.463, 0.3507, 0.4628, 0.3545, 0.4628, 0.3545, 0.463, 0.3507, 0.4257, 0.3507, 0.4255, 0.3545, 0.4255, 0.3545, 0.4257, 0.3507, 0.4338, 0.3507, 0.4335, 0.3545, 0.4335, 0.3545, 0.4338, 0.3507, 0.4551, 0.3507, 0.4547, 0.3545, 0.4547, 0.3545, 0.4551, 0.3507, 0.4188, 0.3507, 0.4185, 0.3545, 0.4185, 0.3545, 0.4188, 0.3771, 0.3387, 0.3733, 0.3387, 0.3733, 0.3386, 0.3771, 0.3386, 0.3771, 0.302, 0.3733, 0.302, 0.3733, 0.3017, 0.3771, 0.3017, 0.3771, 0.3101, 0.3733, 0.3101, 0.3733, 0.3098, 0.3771, 0.3098, 0.3771, 0.3309, 0.3733, 0.3309, 0.3733, 0.3305, 0.3771, 0.3305, 0.3771, 0.2948, 0.3733, 0.2948, 0.3733, 0.2945, 0.3771, 0.2945, 0.3771, 0.3458, 0.3733, 0.3458, 0.3733, 0.3456, 0.3771, 0.3456, 0.3507, 0.4698, 0.3507, 0.4696, 0.3545, 0.4696, 0.3545, 0.4698, 0.3773, 0.3458, 0.3771, 0.3458, 0.3771, 0.3456, 0.3773, 0.3456, 0.3505, 0.4698, 0.3505, 0.4696, 0.3507, 0.4696, 0.3507, 0.4698, 0.3964, 0.446, 0.3966, 0.446, 0.3966, 0.4466, 0.3964, 0.4466, 0.3573, 0.3323, 0.3573, 0.3392, 0.3566, 0.3392, 0.3567, 0.3326, 0.3545, 0.4698, 0.3545, 0.4696, 0.3546, 0.4696, 0.3546, 0.4698, 0.3733, 0.3458, 0.3732, 0.3458, 0.3732, 0.3456, 0.3733, 0.3456, 0.3771, 0.3014, 0.3733, 0.3014, 0.3733, 0.2948, 0.3771, 0.2948, 0.3507, 0.4252, 0.3507, 0.4188, 0.3545, 0.4188, 0.3545, 0.4252, 0.3773, 0.3014, 0.3771, 0.3014, 0.3771, 0.2948, 0.3773, 0.2948, 0.3505, 0.4252, 0.3505, 0.4188, 0.3507, 0.4188, 0.3507, 0.4252, 0.3573, 0.2939, 0.3573, 0.2942, 0.3566, 0.2941, 0.3566, 0.2939, 0.435, 0.446, 0.4417, 0.446, 0.4417, 0.4466, 0.4353, 0.4465, 0.3545, 0.4252, 0.3545, 0.4188, 0.3546, 0.4188, 0.3546, 0.4252, 0.3733, 0.3014, 0.3732, 0.3014, 0.3732, 0.2948, 0.3733, 0.2948, 0.3771, 0.3302, 0.3733, 0.3302, 0.3733, 0.3101, 0.3771, 0.3101, 0.3507, 0.4544, 0.3507, 0.4338, 0.3545, 0.4338, 0.3545, 0.4544, 0.3773, 0.3302, 0.3771, 0.3302, 0.3771, 0.3101, 0.3773, 0.3101, 0.3505, 0.4544, 0.3505, 0.4338, 0.3507, 0.4338, 0.3507, 0.4544, 0.4092, 0.4522, 0.4293, 0.4522, 0.4295, 0.4528, 0.4089, 0.4528, 0.351, 0.3063, 0.351, 0.3066, 0.3505, 0.3063, 0.3505, 0.306, 0.3545, 0.4544, 0.3545, 0.4338, 0.3546, 0.4338, 0.3546, 0.4544, 0.3733, 0.3302, 0.3732, 0.3302, 0.3732, 0.3101, 0.3733, 0.3101, 0.3771, 0.3098, 0.3733, 0.3098, 0.3733, 0.3095, 0.3771, 0.3095, 0.3507, 0.4335, 0.3507, 0.4332, 0.3545, 0.4332, 0.3545, 0.4335, 0.3773, 0.3098, 0.3771, 0.3098, 0.3771, 0.3095, 0.3773, 0.3095, 0.3505, 0.4335, 0.3505, 0.4332, 0.3507, 0.4332, 0.3507, 0.4335, 0.4296, 0.4522, 0.4298, 0.4519, 0.43, 0.4525, 0.4298, 0.4528, 0.357, 0.3013, 0.3513, 0.306, 0.3507, 0.3058, 0.3565, 0.301, 0.3545, 0.4335, 0.3545, 0.4332, 0.3546, 0.4332, 0.3546, 0.4335, 0.3733, 0.3098, 0.3732, 0.3098, 0.3732, 0.3095, 0.3733, 0.3095, 0.3573, 0.3011, 0.357, 0.3013, 0.3565, 0.301, 0.3567, 0.3008, 0.3771, 0.3095, 0.3733, 0.3095, 0.3733, 0.302, 0.3771, 0.302, 0.3507, 0.4332, 0.3507, 0.4257, 0.3545, 0.4257, 0.3545, 0.4332, 0.3773, 0.3095, 0.3771, 0.3095, 0.3771, 0.302, 0.3773, 0.302, 0.3505, 0.4332, 0.3505, 0.4257, 0.3507, 0.4257, 0.3507, 0.4332, 0.4298, 0.4519, 0.4345, 0.4462, 0.4348, 0.4468, 0.43, 0.4525, 0.3545, 0.4332, 0.3545, 0.4257, 0.3546, 0.4257, 0.3546, 0.4332, 0.3733, 0.3095, 0.3732, 0.3095, 0.3732, 0.302, 0.3733, 0.302, 0.3733, 0.3017, 0.3732, 0.3017, 0.3732, 0.3014, 0.3733, 0.3014, 0.3545, 0.4255, 0.3545, 0.4252, 0.3546, 0.4252, 0.3546, 0.4255, 0.4347, 0.446, 0.435, 0.446, 0.4353, 0.4465, 0.435, 0.4465, 0.3505, 0.4255, 0.3505, 0.4252, 0.3507, 0.4252, 0.3507, 0.4255, 0.3773, 0.3017, 0.3771, 0.3017, 0.3771, 0.3014, 0.3773, 0.3014, 0.3507, 0.4255, 0.3507, 0.4252, 0.3545, 0.4252, 0.3545, 0.4255, 0.3771, 0.3017, 0.3733, 0.3017, 0.3733, 0.3014, 0.3771, 0.3014, 0.3573, 0.2942, 0.3573, 0.3008, 0.3567, 0.3006, 0.3566, 0.2941, 0.3733, 0.3305, 0.3732, 0.3305, 0.3732, 0.3302, 0.3733, 0.3302, 0.3545, 0.4547, 0.3545, 0.4544, 0.3546, 0.4544, 0.3546, 0.4547, 0.4089, 0.4522, 0.4092, 0.4522, 0.4089, 0.4528, 0.4086, 0.4528, 0.3505, 0.4547, 0.3505, 0.4544, 0.3507, 0.4544, 0.3507, 0.4547, 0.3773, 0.3305, 0.3771, 0.3305, 0.3771, 0.3302, 0.3773, 0.3302, 0.3507, 0.4547, 0.3507, 0.4544, 0.3545, 0.4544, 0.3545, 0.4547, 0.3771, 0.3305, 0.3733, 0.3305, 0.3733, 0.3302, 0.3771, 0.3302, 0.351, 0.3066, 0.351, 0.3267, 0.3505, 0.3269, 0.3505, 0.3063, 0.3771, 0.3384, 0.3733, 0.3384, 0.3733, 0.3309, 0.3771, 0.3309, 0.3507, 0.4626, 0.3507, 0.4551, 0.3545, 0.4551, 0.3545, 0.4626, 0.3773, 0.3384, 0.3771, 0.3384, 0.3771, 0.3309, 0.3773, 0.3309, 0.3505, 0.4626, 0.3505, 0.4551, 0.3507, 0.4551, 0.3507, 0.4626, 0.351, 0.327, 0.3513, 0.3272, 0.3508, 0.3275, 0.3505, 0.3272, 0.4038, 0.4461, 0.4086, 0.4519, 0.4083, 0.4525, 0.4035, 0.4467, 0.3545, 0.4626, 0.3545, 0.4551, 0.3546, 0.4551, 0.3546, 0.4626, 0.3733, 0.3384, 0.3732, 0.3384, 0.3732, 0.3309, 0.3733, 0.3309, 0.3733, 0.3386, 0.3732, 0.3386, 0.3732, 0.3384, 0.3733, 0.3384, 0.3545, 0.4628, 0.3545, 0.4626, 0.3546, 0.4626, 0.3546, 0.4628, 0.4037, 0.446, 0.4038, 0.4461, 0.4035, 0.4467, 0.4034, 0.4465, 0.3505, 0.4628, 0.3505, 0.4626, 0.3507, 0.4626, 0.3507, 0.4628, 0.3773, 0.3386, 0.3771, 0.3386, 0.3771, 0.3384, 0.3773, 0.3384, 0.3507, 0.4628, 0.3507, 0.4626, 0.3545, 0.4626, 0.3545, 0.4628, 0.3771, 0.3386, 0.3733, 0.3386, 0.3733, 0.3384, 0.3771, 0.3384, 0.3513, 0.3272, 0.3571, 0.332, 0.3566, 0.3323, 0.3508, 0.3275, 0.3573, 0.3321, 0.3573, 0.3323, 0.3567, 0.3326, 0.3567, 0.3324, 0.3771, 0.3456, 0.3733, 0.3456, 0.3733, 0.3387, 0.3771, 0.3387, 0.3507, 0.4696, 0.3507, 0.463, 0.3545, 0.463, 0.3545, 0.4696, 0.3773, 0.3456, 0.3771, 0.3456, 0.3771, 0.3387, 0.3773, 0.3387, 0.3505, 0.4696, 0.3505, 0.463, 0.3507, 0.463, 0.3507, 0.4696, 0.3966, 0.446, 0.4035, 0.446, 0.4033, 0.4465, 0.3966, 0.4466, 0.3545, 0.4696, 0.3545, 0.463, 0.3546, 0.463, 0.3546, 0.4696, 0.3733, 0.3456, 0.3732, 0.3456, 0.3732, 0.3387, 0.3733, 0.3387, 0.2218, 0.6116, 0.006633, 0.6116, 0.006633, 0.2351, 0.2218, 0.2351, 0.8843, 0.2361, 0.8843, 0.236, 0.8842, 0.236, 0.8842, 0.2361, 0.9243, 0.2362, 0.9243, 0.236, 0.9242, 0.236, 0.9242, 0.2362, 0.2352, 0.6474, 0.2351, 0.6474, 0.2351, 0.6476, 0.2352, 0.6476, 0.4983, 0.007761, 0.4986, 0.00776, 0.4986, 0.007573, 0.4983, 0.007572, 0.3966, 0.01363, 0.3966, 0.01342, 0.3965, 0.01344, 0.3965, 0.01363, 0.8493, 0.007292, 0.8499, 0.007292, 0.8499, 0.006635, 0.8493, 0.006635, 0.2357, 0.7675, 0.2351, 0.7675, 0.2351, 0.7681, 0.2357, 0.7681, 0.9782, 0.9929, 0.978, 0.9929, 0.978, 0.9934, 0.9782, 0.9934, 0.947, 0.2355, 0.9473, 0.2355, 0.9473, 0.2351, 0.947, 0.2351, 0.947, 0.3429, 0.9473, 0.3429, 0.9473, 0.3423, 0.947, 0.3423, 0.6078, 0.7675, 0.6075, 0.7675, 0.6075, 0.7681, 0.6078, 0.7681, 0.3507, 0.3536, 0.3507, 0.3533, 0.3505, 0.3533, 0.3505, 0.3536, 0.3507, 0.3897, 0.3507, 0.3893, 0.3505, 0.3893, 0.3505, 0.3897, 0.3507, 0.3689, 0.3507, 0.3686, 0.3505, 0.3686, 0.3505, 0.3689, 0.3507, 0.3608, 0.3507, 0.3605, 0.3505, 0.3605, 0.3505, 0.3608, 0.3507, 0.3975, 0.3507, 0.3973, 0.3505, 0.3973, 0.3505, 0.3975, 0.3771, 0.36, 0.3773, 0.36, 0.3773, 0.3597, 0.3771, 0.3597, 0.3771, 0.3964, 0.3773, 0.3964, 0.3773, 0.396, 0.3771, 0.396, 0.3771, 0.375, 0.3773, 0.375, 0.3773, 0.3747, 0.3771, 0.3747, 0.3771, 0.367, 0.3773, 0.367, 0.3773, 0.3667, 0.3771, 0.3667, 0.3771, 0.4042, 0.3773, 0.4042, 0.3773, 0.404, 0.3771, 0.404, 0.3544, 0.4046, 0.3544, 0.4052, 0.3546, 0.4052, 0.3546, 0.4046, 0.3773, 0.2803, 0.3767, 0.2803, 0.3767, 0.2806, 0.3773, 0.2806, 0.3507, 0.3533, 0.3507, 0.3526, 0.3505, 0.3526, 0.3505, 0.3533, 0.3573, 0.2804, 0.3566, 0.2804, 0.3566, 0.2806, 0.3573, 0.2806, 0.3714, 0.2472, 0.3708, 0.247, 0.3705, 0.2472, 0.3711, 0.2475, 0.351, 0.2679, 0.3505, 0.2681, 0.3505, 0.2684, 0.351, 0.2682, 0.3711, 0.2679, 0.3705, 0.2681, 0.3705, 0.2684, 0.3711, 0.2682, 0.3513, 0.2473, 0.3507, 0.247, 0.3505, 0.2472, 0.351, 0.2475, 0.3771, 0.2732, 0.3765, 0.2734, 0.3767, 0.2736, 0.3773, 0.2733, 0.3573, 0.242, 0.3567, 0.2418, 0.3567, 0.242, 0.3573, 0.2423, 0.3571, 0.2732, 0.3566, 0.2735, 0.3567, 0.2736, 0.3573, 0.2733, 0.3773, 0.2421, 0.3767, 0.2419, 0.3767, 0.242, 0.3773, 0.2423, 0.6078, 0.6614, 0.6075, 0.6614, 0.6075, 0.7675, 0.6078, 0.7675, 0.947, 0.3423, 0.9473, 0.3423, 0.9473, 0.3417, 0.947, 0.3417, 0.2357, 0.6614, 0.2351, 0.6614, 0.2351, 0.7675, 0.2357, 0.7675, 0.7431, 0.007289, 0.8493, 0.007292, 0.8493, 0.006635, 0.7431, 0.006633, 0.7427, 0.007289, 0.7431, 0.007289, 0.7431, 0.006633, 0.7427, 0.006633, 0.2357, 0.6609, 0.2351, 0.6609, 0.2351, 0.6614, 0.2357, 0.6614, 0.6078, 0.6609, 0.6075, 0.6609, 0.6075, 0.6614, 0.6078, 0.6614, 0.947, 0.3417, 0.9473, 0.3417, 0.9473, 0.2355, 0.947, 0.2355, 0.607, 0.6609, 0.2357, 0.6609, 0.2357, 0.6614, 0.607, 0.6614, 0.7427, 0.3786, 0.7431, 0.3786, 0.7431, 0.007289, 0.7427, 0.007289, 0.7431, 0.3786, 0.8493, 0.3786, 0.8493, 0.007292, 0.7431, 0.007289, 0.607, 0.6614, 0.2357, 0.6614, 0.2357, 0.7675, 0.607, 0.7675, 0.947, 0.7143, 0.9473, 0.7143, 0.9473, 0.3429, 0.947, 0.3429, 0.9782, 0.6209, 0.978, 0.6209, 0.978, 0.6215, 0.9782, 0.6215, 0.607, 0.7675, 0.2357, 0.7675, 0.2357, 0.7681, 0.607, 0.7681, 0.8493, 0.3786, 0.8499, 0.3786, 0.8499, 0.007292, 0.8493, 0.007292, 0.8493, 0.379, 0.8499, 0.379, 0.8499, 0.3786, 0.8493, 0.3786, 0.6075, 0.7675, 0.607, 0.7675, 0.607, 0.7681, 0.6075, 0.7681, 0.947, 0.7148, 0.9473, 0.7148, 0.9473, 0.7143, 0.947, 0.7143, 0.6075, 0.6614, 0.607, 0.6614, 0.607, 0.7675, 0.6075, 0.7675, 0.7431, 0.379, 0.8493, 0.379, 0.8493, 0.3786, 0.7431, 0.3786, 0.7427, 0.379, 0.7431, 0.379, 0.7431, 0.3786, 0.7427, 0.3786, 0.6075, 0.6609, 0.607, 0.6609, 0.607, 0.6614, 0.6075, 0.6614, 0.9782, 0.6215, 0.978, 0.6215, 0.978, 0.9929, 0.9782, 0.9929, 0.9821, 0.6215, 0.9818, 0.6215, 0.9818, 0.9929, 0.9821, 0.9929, 0.9431, 0.7148, 0.9434, 0.7148, 0.9434, 0.7143, 0.9431, 0.7143, 0.9821, 0.6209, 0.9818, 0.6209, 0.9818, 0.6215, 0.9821, 0.6215, 0.9431, 0.7143, 0.9434, 0.7143, 0.9434, 0.3429, 0.9431, 0.3429, 0.9431, 0.3417, 0.9434, 0.3417, 0.9434, 0.2355, 0.9431, 0.2355, 0.6116, 0.6609, 0.6113, 0.6609, 0.6113, 0.6614, 0.6116, 0.6614, 0.9431, 0.3423, 0.9434, 0.3423, 0.9434, 0.3417, 0.9431, 0.3417, 0.6116, 0.6614, 0.6113, 0.6614, 0.6113, 0.7675, 0.6116, 0.7675, 0.6116, 0.7675, 0.6113, 0.7675, 0.6113, 0.7681, 0.6116, 0.7681, 0.9431, 0.3429, 0.9434, 0.3429, 0.9434, 0.3423, 0.9431, 0.3423, 0.9431, 0.2355, 0.9434, 0.2355, 0.9434, 0.2351, 0.9431, 0.2351, 0.9821, 0.9929, 0.9818, 0.9929, 0.9818, 0.9934, 0.9821, 0.9934, 0.9818, 0.6215, 0.9782, 0.6215, 0.9782, 0.9929, 0.9818, 0.9929, 0.9434, 0.7148, 0.947, 0.7148, 0.947, 0.7143, 0.9434, 0.7143, 0.9818, 0.6209, 0.9782, 0.6209, 0.9782, 0.6215, 0.9818, 0.6215, 0.9434, 0.7143, 0.947, 0.7143, 0.947, 0.3429, 0.9434, 0.3429, 0.9434, 0.3417, 0.947, 0.3417, 0.947, 0.2355, 0.9434, 0.2355, 0.6113, 0.6609, 0.6078, 0.6609, 0.6078, 0.6614, 0.6113, 0.6614, 0.9434, 0.3423, 0.947, 0.3423, 0.947, 0.3417, 0.9434, 0.3417, 0.6113, 0.6614, 0.6078, 0.6614, 0.6078, 0.7675, 0.6113, 0.7675, 0.6113, 0.7675, 0.6078, 0.7675, 0.6078, 0.7681, 0.6113, 0.7681, 0.9434, 0.3429, 0.947, 0.3429, 0.947, 0.3423, 0.9434, 0.3423, 0.9434, 0.2355, 0.947, 0.2355, 0.947, 0.2351, 0.9434, 0.2351, 0.9818, 0.9929, 0.9782, 0.9929, 0.9782, 0.9934, 0.9818, 0.9934, 0.8891, 0.2351, 0.8889, 0.236, 0.8898, 0.2358, 0.9291, 0.6546, 0.9298, 0.6539, 0.9289, 0.6537, 0.8891, 0.6547, 0.8898, 0.654, 0.8889, 0.6538, 0.9291, 0.2351, 0.9289, 0.236, 0.9298, 0.2358, 0.884, 0.2351, 0.8833, 0.2358, 0.8842, 0.236, 0.9239, 0.6546, 0.9241, 0.6537, 0.9232, 0.6539, 0.8839, 0.6547, 0.8841, 0.6538, 0.8832, 0.654, 0.924, 0.2351, 0.9233, 0.2358, 0.9242, 0.236, 0.3966, 0.4259, 0.3965, 0.4259, 0.3964, 0.4269, 0.3966, 0.4269, 0.3966, 0.01249, 0.3965, 0.01249, 0.3965, 0.01344, 0.3966, 0.01342, 0.929, 0.6536, 0.9289, 0.6537, 0.9298, 0.6539, 0.9299, 0.6537, 0.889, 0.6537, 0.8889, 0.6538, 0.8898, 0.654, 0.8899, 0.6537, 0.3966, 0.4318, 0.3965, 0.4318, 0.3965, 0.4327, 0.3966, 0.4327, 0.3966, 0.006665, 0.3965, 0.006665, 0.3965, 0.007606, 0.3966, 0.007606, 0.9231, 0.6537, 0.9232, 0.6539, 0.9241, 0.6537, 0.9241, 0.6536, 0.8831, 0.6537, 0.8832, 0.654, 0.8841, 0.6538, 0.8841, 0.6536, 0.8843, 0.2351, 0.884, 0.2351, 0.8842, 0.236, 0.8843, 0.236, 0.8889, 0.6548, 0.8891, 0.6547, 0.8889, 0.6538, 0.8889, 0.6538, 0.9289, 0.236, 0.9289, 0.236, 0.9291, 0.2351, 0.9289, 0.2351, 0.9289, 0.6547, 0.9291, 0.6546, 0.9289, 0.6537, 0.9289, 0.6537, 0.3966, 0.4316, 0.3965, 0.4316, 0.3965, 0.4318, 0.3966, 0.4318, 0.4983, 0.4316, 0.3966, 0.4316, 0.3966, 0.4318, 0.4983, 0.4318, 0.4983, 0.006633, 0.3966, 0.006665, 0.3966, 0.007606, 0.4983, 0.007572, 0.4983, 0.4318, 0.3966, 0.4318, 0.3966, 0.4327, 0.4983, 0.4327, 0.4983, 0.01246, 0.3966, 0.01249, 0.3966, 0.01342, 0.4983, 0.0134, 0.4983, 0.426, 0.3966, 0.4259, 0.3966, 0.4269, 0.4983, 0.4269, 0.4983, 0.01363, 0.4983, 0.0134, 0.3966, 0.01342, 0.3966, 0.01363, 0.3965, 0.007793, 0.3966, 0.007793, 0.3966, 0.007606, 0.3965, 0.007606, 0.3369, 0.6474, 0.2352, 0.6474, 0.2352, 0.6476, 0.3369, 0.6476, 0.3369, 0.2352, 0.2352, 0.2352, 0.2352, 0.6474, 0.3369, 0.6474, 0.4983, 0.4258, 0.4983, 0.01363, 0.3966, 0.01363, 0.3966, 0.4258, 0.8833, 0.236, 0.8831, 0.6537, 0.8841, 0.6536, 0.8842, 0.2361, 0.9233, 0.2358, 0.9233, 0.2361, 0.9242, 0.2362, 0.9242, 0.236, 0.889, 0.2361, 0.889, 0.6537, 0.8899, 0.6537, 0.8899, 0.236, 0.9289, 0.236, 0.9289, 0.2362, 0.9299, 0.2361, 0.9298, 0.2358, 0.3966, 0.4258, 0.3966, 0.01363, 0.3965, 0.01363, 0.3965, 0.4258, 0.2352, 0.2352, 0.2352, 0.2352, 0.2351, 0.6474, 0.2352, 0.6474, 0.9242, 0.6536, 0.9243, 0.2362, 0.9242, 0.2362, 0.9241, 0.6536, 0.8842, 0.6538, 0.8842, 0.6536, 0.8841, 0.6536, 0.8841, 0.6538, 0.8889, 0.6538, 0.8889, 0.6536, 0.8842, 0.6536, 0.8842, 0.6538, 0.9289, 0.6536, 0.9289, 0.2362, 0.9243, 0.2362, 0.9242, 0.6536, 0.3965, 0.01238, 0.3966, 0.01237, 0.3966, 0.007793, 0.3965, 0.007793, 0.4983, 0.427, 0.3966, 0.427, 0.3966, 0.4316, 0.4983, 0.4316, 0.3966, 0.427, 0.3964, 0.427, 0.3965, 0.4316, 0.3966, 0.4316, 0.9239, 0.6546, 0.9242, 0.6547, 0.9242, 0.6537, 0.9241, 0.6537, 0.9242, 0.236, 0.9243, 0.236, 0.9242, 0.2351, 0.924, 0.2351, 0.8839, 0.6547, 0.8842, 0.6548, 0.8842, 0.6538, 0.8841, 0.6538, 0.889, 0.2351, 0.8843, 0.2351, 0.8843, 0.236, 0.8889, 0.236, 0.4983, 0.01234, 0.4986, 0.01234, 0.4986, 0.00776, 0.4983, 0.007761, 0.9289, 0.2362, 0.9289, 0.236, 0.9243, 0.236, 0.9243, 0.2362, 0.8889, 0.2361, 0.8889, 0.236, 0.8843, 0.236, 0.8843, 0.2361, 0.889, 0.2361, 0.8889, 0.236, 0.8889, 0.236, 0.8889, 0.2361, 0.9289, 0.2362, 0.9289, 0.236, 0.9289, 0.236, 0.9289, 0.2362, 0.4983, 0.01246, 0.4986, 0.01246, 0.4986, 0.01234, 0.4983, 0.01234, 0.8891, 0.2351, 0.889, 0.2351, 0.8889, 0.236, 0.8889, 0.236, 0.3966, 0.4269, 0.3964, 0.4269, 0.3964, 0.427, 0.3966, 0.427, 0.4983, 0.4269, 0.3966, 0.4269, 0.3966, 0.427, 0.4983, 0.427, 0.3965, 0.01249, 0.3966, 0.01249, 0.3966, 0.01237, 0.3965, 0.01238, 0.929, 0.6536, 0.9289, 0.2362, 0.9289, 0.2362, 0.9289, 0.6536, 0.8889, 0.6538, 0.889, 0.6537, 0.8889, 0.6536, 0.8889, 0.6538, 0.9242, 0.6547, 0.9289, 0.6547, 0.9289, 0.6537, 0.9242, 0.6537, 0.9243, 0.236, 0.9289, 0.236, 0.9289, 0.2351, 0.9242, 0.2351, 0.8842, 0.6548, 0.8889, 0.6548, 0.8889, 0.6538, 0.8842, 0.6538, 0.4986, 0.4269, 0.4983, 0.4269, 0.4983, 0.427, 0.4986, 0.427, 0.3966, 0.01249, 0.4983, 0.01246, 0.4983, 0.01234, 0.3966, 0.01237, 0.3966, 0.01237, 0.4983, 0.01234, 0.4983, 0.007761, 0.3966, 0.007793, 0.4986, 0.427, 0.4983, 0.427, 0.4983, 0.4316, 0.4986, 0.4316, 0.4986, 0.4258, 0.4986, 0.01363, 0.4983, 0.01363, 0.4983, 0.4258, 0.3372, 0.2352, 0.3369, 0.2352, 0.3369, 0.6474, 0.3372, 0.6474, 0.3372, 0.6474, 0.3369, 0.6474, 0.3369, 0.6476, 0.3372, 0.6476, 0.4986, 0.01363, 0.4986, 0.0134, 0.4983, 0.0134, 0.4983, 0.01363, 0.4986, 0.426, 0.4983, 0.426, 0.4983, 0.4269, 0.4986, 0.4269, 0.4986, 0.01246, 0.4983, 0.01246, 0.4983, 0.0134, 0.4986, 0.0134, 0.4986, 0.4318, 0.4983, 0.4318, 0.4983, 0.4327, 0.4986, 0.4327, 0.4986, 0.006633, 0.4983, 0.006633, 0.4983, 0.007572, 0.4986, 0.007573, 0.4986, 0.4316, 0.4983, 0.4316, 0.4983, 0.4318, 0.4986, 0.4318, 0.3966, 0.007793, 0.4983, 0.007761, 0.4983, 0.007572, 0.3966, 0.007606, 0.3372, 0.2351, 0.3369, 0.2351, 0.3369, 0.2352, 0.3372, 0.2352, 0.4986, 0.426, 0.4986, 0.4258, 0.4983, 0.4258, 0.4983, 0.426, 0.9289, 0.6537, 0.929, 0.6536, 0.9289, 0.6536, 0.9289, 0.6537, 0.889, 0.6537, 0.889, 0.2361, 0.8889, 0.2361, 0.8889, 0.6536, 0.8889, 0.6536, 0.8889, 0.2361, 0.8843, 0.2361, 0.8842, 0.6536, 0.9289, 0.6537, 0.9289, 0.6536, 0.9242, 0.6536, 0.9242, 0.6537, 0.9242, 0.6537, 0.9242, 0.6536, 0.9241, 0.6536, 0.9241, 0.6537, 0.2352, 0.2351, 0.2351, 0.2351, 0.2352, 0.2352, 0.2352, 0.2352, 0.3966, 0.4259, 0.3966, 0.4258, 0.3965, 0.4258, 0.3965, 0.4259, 0.8889, 0.236, 0.889, 0.2361, 0.8899, 0.236, 0.8898, 0.2358, 0.8833, 0.2358, 0.8833, 0.236, 0.8842, 0.2361, 0.8842, 0.236, 0.4983, 0.426, 0.4983, 0.4258, 0.3966, 0.4258, 0.3966, 0.4259, 0.3369, 0.2351, 0.2352, 0.2351, 0.2352, 0.2352, 0.3369, 0.2352, 0.9233, 0.2361, 0.9231, 0.6537, 0.9241, 0.6536, 0.9242, 0.2362, 0.9289, 0.2362, 0.929, 0.6536, 0.9299, 0.6537, 0.9299, 0.2361, 0.8842, 0.6536, 0.8843, 0.2361, 0.8842, 0.2361, 0.8841, 0.6536, 0.3546, 0.3533, 0.3546, 0.3526, 0.3544, 0.3526, 0.3544, 0.3533, 0.3507, 0.4046, 0.3507, 0.4052, 0.3544, 0.4052, 0.3544, 0.4046, 0.3732, 0.4042, 0.3733, 0.4042, 0.3733, 0.404, 0.3732, 0.404, 0.3732, 0.367, 0.3733, 0.367, 0.3733, 0.3667, 0.3732, 0.3667, 0.3732, 0.375, 0.3733, 0.375, 0.3733, 0.3747, 0.3732, 0.3747, 0.3732, 0.3964, 0.3733, 0.3964, 0.3733, 0.396, 0.3732, 0.396, 0.3732, 0.36, 0.3733, 0.36, 0.3733, 0.3597, 0.3732, 0.3597, 0.3546, 0.3975, 0.3546, 0.3973, 0.3544, 0.3973, 0.3544, 0.3975, 0.3546, 0.3608, 0.3546, 0.3605, 0.3544, 0.3605, 0.3544, 0.3608, 0.3546, 0.3689, 0.3546, 0.3686, 0.3544, 0.3686, 0.3544, 0.3689, 0.3546, 0.3897, 0.3546, 0.3893, 0.3544, 0.3893, 0.3544, 0.3897, 0.3546, 0.3536, 0.3546, 0.3533, 0.3544, 0.3533, 0.3544, 0.3536, 0.3505, 0.4046, 0.3505, 0.4052, 0.3507, 0.4052, 0.3507, 0.4046, 0.3544, 0.3533, 0.3544, 0.3526, 0.3507, 0.3526, 0.3507, 0.3533, 0.3733, 0.4042, 0.3771, 0.4042, 0.3771, 0.404, 0.3733, 0.404, 0.3733, 0.367, 0.3771, 0.367, 0.3771, 0.3667, 0.3733, 0.3667, 0.3733, 0.375, 0.3771, 0.375, 0.3771, 0.3747, 0.3733, 0.3747, 0.3733, 0.3964, 0.3771, 0.3964, 0.3771, 0.396, 0.3733, 0.396, 0.3733, 0.36, 0.3771, 0.36, 0.3771, 0.3597, 0.3733, 0.3597, 0.3544, 0.3975, 0.3544, 0.3973, 0.3507, 0.3973, 0.3507, 0.3975, 0.3544, 0.3608, 0.3544, 0.3605, 0.3507, 0.3605, 0.3507, 0.3608, 0.3544, 0.3689, 0.3544, 0.3686, 0.3507, 0.3686, 0.3507, 0.3689, 0.3544, 0.3897, 0.3544, 0.3893, 0.3507, 0.3893, 0.3507, 0.3897, 0.3544, 0.3536, 0.3544, 0.3533, 0.3507, 0.3533, 0.3507, 0.3536, 0.3544, 0.4046, 0.3544, 0.4044, 0.3507, 0.4044, 0.3507, 0.4046, 0.3733, 0.411, 0.3771, 0.411, 0.3771, 0.4109, 0.3733, 0.4109, 0.3546, 0.4046, 0.3546, 0.4044, 0.3544, 0.4044, 0.3544, 0.4046, 0.3732, 0.411, 0.3733, 0.411, 0.3733, 0.4109, 0.3732, 0.4109, 0.3773, 0.2351, 0.3767, 0.2351, 0.3767, 0.2352, 0.3773, 0.2352, 0.3573, 0.2735, 0.3567, 0.2738, 0.3566, 0.2804, 0.3573, 0.2804, 0.3771, 0.411, 0.3773, 0.411, 0.3773, 0.4109, 0.3771, 0.4109, 0.3507, 0.4046, 0.3507, 0.4044, 0.3505, 0.4044, 0.3505, 0.4046, 0.3544, 0.3602, 0.3544, 0.3536, 0.3507, 0.3536, 0.3507, 0.3602, 0.3733, 0.3664, 0.3771, 0.3664, 0.3771, 0.36, 0.3733, 0.36, 0.3546, 0.3602, 0.3546, 0.3536, 0.3544, 0.3536, 0.3544, 0.3602, 0.3732, 0.3664, 0.3733, 0.3664, 0.3733, 0.36, 0.3732, 0.36, 0.3573, 0.2351, 0.3566, 0.2351, 0.3566, 0.2354, 0.3573, 0.2354, 0.3773, 0.2736, 0.3767, 0.2739, 0.3767, 0.2803, 0.3773, 0.2803, 0.3771, 0.3664, 0.3773, 0.3664, 0.3773, 0.36, 0.3771, 0.36, 0.3507, 0.3602, 0.3507, 0.3536, 0.3505, 0.3536, 0.3505, 0.3602, 0.3544, 0.389, 0.3544, 0.3689, 0.3507, 0.3689, 0.3507, 0.389, 0.3733, 0.3957, 0.3771, 0.3957, 0.3771, 0.375, 0.3733, 0.375, 0.3546, 0.389, 0.3546, 0.3689, 0.3544, 0.3689, 0.3544, 0.389, 0.3732, 0.3957, 0.3733, 0.3957, 0.3733, 0.375, 0.3732, 0.375, 0.3711, 0.2478, 0.3705, 0.2475, 0.3705, 0.2681, 0.3711, 0.2679, 0.351, 0.2475, 0.3505, 0.2472, 0.3505, 0.2475, 0.351, 0.2478, 0.3771, 0.3957, 0.3773, 0.3957, 0.3773, 0.375, 0.3771, 0.375, 0.3507, 0.389, 0.3507, 0.3689, 0.3505, 0.3689, 0.3505, 0.389, 0.3544, 0.3686, 0.3544, 0.3682, 0.3507, 0.3682, 0.3507, 0.3686, 0.3733, 0.3747, 0.3771, 0.3747, 0.3771, 0.3744, 0.3733, 0.3744, 0.3546, 0.3686, 0.3546, 0.3682, 0.3544, 0.3682, 0.3544, 0.3686, 0.3732, 0.3747, 0.3733, 0.3747, 0.3733, 0.3744, 0.3732, 0.3744, 0.3711, 0.2682, 0.3705, 0.2684, 0.3708, 0.2687, 0.3713, 0.2684, 0.357, 0.2425, 0.3565, 0.2422, 0.3507, 0.247, 0.3513, 0.2473, 0.3771, 0.3747, 0.3773, 0.3747, 0.3773, 0.3744, 0.3771, 0.3744, 0.3507, 0.3686, 0.3507, 0.3682, 0.3505, 0.3682, 0.3505, 0.3686, 0.3573, 0.2423, 0.3567, 0.242, 0.3565, 0.2422, 0.357, 0.2425, 0.3544, 0.3682, 0.3544, 0.3608, 0.3507, 0.3608, 0.3507, 0.3682, 0.3733, 0.3744, 0.3771, 0.3744, 0.3771, 0.367, 0.3733, 0.367, 0.3546, 0.3682, 0.3546, 0.3608, 0.3544, 0.3608, 0.3544, 0.3682, 0.3732, 0.3744, 0.3733, 0.3744, 0.3733, 0.367, 0.3732, 0.367, 0.3713, 0.2684, 0.3708, 0.2687, 0.3765, 0.2734, 0.3771, 0.2732, 0.3771, 0.3744, 0.3773, 0.3744, 0.3773, 0.367, 0.3771, 0.367, 0.3507, 0.3682, 0.3507, 0.3608, 0.3505, 0.3608, 0.3505, 0.3682, 0.3507, 0.3605, 0.3507, 0.3602, 0.3505, 0.3602, 0.3505, 0.3605, 0.3771, 0.3667, 0.3773, 0.3667, 0.3773, 0.3664, 0.3771, 0.3664, 0.3773, 0.2733, 0.3767, 0.2736, 0.3767, 0.2739, 0.3773, 0.2736, 0.3732, 0.3667, 0.3733, 0.3667, 0.3733, 0.3664, 0.3732, 0.3664, 0.3546, 0.3605, 0.3546, 0.3602, 0.3544, 0.3602, 0.3544, 0.3605, 0.3733, 0.3667, 0.3771, 0.3667, 0.3771, 0.3664, 0.3733, 0.3664, 0.3544, 0.3605, 0.3544, 0.3602, 0.3507, 0.3602, 0.3507, 0.3605, 0.3573, 0.2354, 0.3566, 0.2354, 0.3567, 0.2418, 0.3573, 0.242, 0.3507, 0.3893, 0.3507, 0.389, 0.3505, 0.389, 0.3505, 0.3893, 0.3771, 0.396, 0.3773, 0.396, 0.3773, 0.3957, 0.3771, 0.3957, 0.3711, 0.2475, 0.3705, 0.2472, 0.3705, 0.2475, 0.3711, 0.2478, 0.3732, 0.396, 0.3733, 0.396, 0.3733, 0.3957, 0.3732, 0.3957, 0.3546, 0.3893, 0.3546, 0.389, 0.3544, 0.389, 0.3544, 0.3893, 0.3733, 0.396, 0.3771, 0.396, 0.3771, 0.3957, 0.3733, 0.3957, 0.3544, 0.3893, 0.3544, 0.389, 0.3507, 0.389, 0.3507, 0.3893, 0.351, 0.2478, 0.3505, 0.2475, 0.3505, 0.2681, 0.351, 0.2679, 0.3544, 0.3972, 0.3544, 0.3897, 0.3507, 0.3897, 0.3507, 0.3972, 0.3733, 0.4039, 0.3771, 0.4039, 0.3771, 0.3964, 0.3733, 0.3964, 0.3546, 0.3972, 0.3546, 0.3897, 0.3544, 0.3897, 0.3544, 0.3972, 0.3732, 0.4039, 0.3733, 0.4039, 0.3733, 0.3964, 0.3732, 0.3964, 0.351, 0.2682, 0.3505, 0.2684, 0.3508, 0.2687, 0.3513, 0.2684, 0.3772, 0.2424, 0.3766, 0.2422, 0.3708, 0.247, 0.3714, 0.2472, 0.3771, 0.4039, 0.3773, 0.4039, 0.3773, 0.3964, 0.3771, 0.3964, 0.3507, 0.3972, 0.3507, 0.3897, 0.3505, 0.3897, 0.3505, 0.3972, 0.3507, 0.3973, 0.3507, 0.3972, 0.3505, 0.3972, 0.3505, 0.3973, 0.3771, 0.404, 0.3773, 0.404, 0.3773, 0.4039, 0.3771, 0.4039, 0.3773, 0.2423, 0.3767, 0.242, 0.3766, 0.2422, 0.3772, 0.2424, 0.3732, 0.404, 0.3733, 0.404, 0.3733, 0.4039, 0.3732, 0.4039, 0.3546, 0.3973, 0.3546, 0.3972, 0.3544, 0.3972, 0.3544, 0.3973, 0.3733, 0.404, 0.3771, 0.404, 0.3771, 0.4039, 0.3733, 0.4039, 0.3544, 0.3973, 0.3544, 0.3972, 0.3507, 0.3972, 0.3507, 0.3973, 0.3513, 0.2684, 0.3508, 0.2687, 0.3566, 0.2735, 0.3571, 0.2732, 0.3573, 0.2733, 0.3567, 0.2736, 0.3567, 0.2738, 0.3573, 0.2735, 0.3544, 0.4044, 0.3544, 0.3975, 0.3507, 0.3975, 0.3507, 0.4044, 0.3733, 0.4109, 0.3771, 0.4109, 0.3771, 0.4042, 0.3733, 0.4042, 0.3546, 0.4044, 0.3546, 0.3975, 0.3544, 0.3975, 0.3544, 0.4044, 0.3732, 0.4109, 0.3733, 0.4109, 0.3733, 0.4042, 0.3732, 0.4042, 0.3773, 0.2352, 0.3767, 0.2352, 0.3767, 0.2419, 0.3773, 0.2421, 0.3771, 0.4109, 0.3773, 0.4109, 0.3773, 0.4042, 0.3771, 0.4042, 0.3507, 0.4044, 0.3507, 0.3975, 0.3505, 0.3975, 0.3505, 0.4044, 0.2218, 0.6311, 0.006633, 0.6311, 0.006633, 0.6307, 0.2218, 0.6306, 0.2218, 0.6256, 0.006633, 0.6256, 0.006633, 0.6249, 0.2218, 0.6249, 0.4502, 0.782, 0.2351, 0.782, 0.2351, 0.7814, 0.4502, 0.7814, 0.006633, 0.6311, 0.2218, 0.6311, 0.2218, 0.6317, 0.006633, 0.6317, 0.2218, 0.6317, 0.2218, 0.7312, 0.006633, 0.7312, 0.006633, 0.6317, 0.2351, 0.8814, 0.2351, 0.782, 0.4502, 0.782, 0.4502, 0.8814, 0.2351, 0.8827, 0.2351, 0.8814, 0.4502, 0.8814, 0.4502, 0.8827, 0.006633, 0.7312, 0.2218, 0.7312, 0.2218, 0.7325, 0.006633, 0.7325, 0.2351, 0.889, 0.2351, 0.8885, 0.4502, 0.8885, 0.4502, 0.889, 0.4502, 0.8834, 0.2351, 0.8834, 0.2351, 0.8827, 0.4502, 0.8827, 0.4502, 0.8885, 0.2351, 0.8885, 0.2351, 0.8834, 0.4502, 0.8834, 0.2218, 0.6306, 0.006633, 0.6307, 0.006633, 0.6256, 0.2218, 0.6256])
me_plane_001.materials.append(mat_material_001)
me_plane_001.use_remesh_fix_poles = True
me_plane_001.use_remesh_preserve_attributes = False
me_plane_001.use_mirror_vertex_groups = False
me_plane_001.update()

# ---- objects
ob_shelf_1 = bpy.data.objects.new('Shelf_1', me_plane_001)

# ---- transforms, parenting, visibility, modifiers, constraints
ob_shelf_1.location = (0.0, 0.0, 0.0)
ob_shelf_1.lineart.crease_threshold = 0.0
_m = ob_shelf_1.modifiers.new('Auto Smooth', 'NODES')
_m.node_group = ng_auto_smooth
_gi = [s.identifier for s in ng_auto_smooth.interface.items_tree if s.item_type == 'SOCKET' and s.in_out == 'INPUT']
_m[_gi[1]] = 3.142  # Angle

# ---- collection membership
scene.collection.objects.link(ob_shelf_1)

# ---- scene / render settings (as saved in the file)
scene.frame_start = 1; scene.frame_end = 250; scene.frame_set(1)
scene.render.engine = 'BLENDER_EEVEE_NEXT'
scene.cycles.use_denoising = False
scene.cycles.samples = 128
scene.cycles.sampling_pattern = 'TABULATED_SOBOL'
scene.cycles.use_adaptive_sampling = False
scene.cycles.use_light_tree = False
scene.eevee.taa_samples = 64
scene.eevee.use_gtao = True
scene.eevee.use_raytracing = True
scene.view_settings.view_transform = 'Filmic'
bpy.context.view_layer.update()

# ---- added for rendering (the .blend has no active camera and no usable light): camera, sun
cam_auto = bpy.data.cameras.new('AutoCamera')
cam_auto.lens = 50.0
cam_auto.sensor_width = 36.0
cam_auto.clip_end = 1000.0
ob_auto_camera = bpy.data.objects.new('AutoCamera', cam_auto)
scene.collection.objects.link(ob_auto_camera)
ob_auto_camera.location = (2.17789, -2.59984, 2.73323)
ob_auto_camera.rotation_euler = (1.09748, -7.21219e-08, 0.694738)
scene.camera = ob_auto_camera
light_auto_sun = bpy.data.lights.new('AutoSun', 'SUN')
light_auto_sun.energy = 3.0
light_auto_sun.angle = 0.0523599
ob_auto_sun = bpy.data.objects.new('AutoSun', light_auto_sun)
scene.collection.objects.link(ob_auto_sun)
ob_auto_sun.rotation_euler = (0.872665, 0.174533, 0.523599)
bpy.context.view_layer.update()
